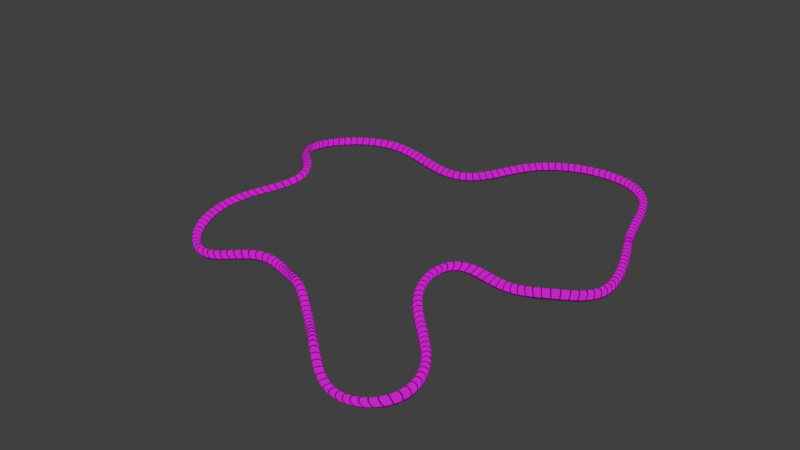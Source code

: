 # Source: easy-course.blend  (saved by Blender 4.3.34; exported with 4.5.12 LTS)
import bpy
from mathutils import Matrix  # noqa: F401  (used for matrix-valued properties, if any)

bpy.ops.wm.read_factory_settings(use_empty=True)
scene = bpy.context.scene
scene.name = 'Scene'

# ---- collections
col_collection = bpy.data.collections.new('Collection'); scene.collection.children.link(col_collection)

# ---- images (referenced by path relative to the original .blend; pixels are not part of the script)
import os
ASSET_DIR = os.environ.get("B2B_ASSET_DIR", "")  # directory of the original .blend (textures are referenced by path, not embedded)
HERE = os.path.dirname(os.path.abspath(__file__))  # packed textures are extracted next to this script under _unpacked/

def load_image(name, relpath, width, height, colorspace="sRGB"):
    """Load a texture the original file referenced (path relative to the .blend, or extracted next to this script)."""
    p = next((c for c in (os.path.join(HERE, relpath), os.path.join(ASSET_DIR, relpath)) if relpath and os.path.exists(c)), "")
    if p:
        img = bpy.data.images.load(p, check_existing=True)
        img.name = name
    else:  # same state as the original file: an image datablock whose file is absent (Cycles renders it pink)
        img = bpy.data.images.new(name, width, height)
        img.source = "FILE"
        img.filepath = "//" + (relpath or name)
    img.colorspace_settings.name = colorspace
    return img
img_road_png = load_image('road.png', 'road.png', 1024, 1024, 'sRGB')

# ---- materials (node trees are filled in below, after node groups)
mat_material_001 = bpy.data.materials.new('Material.001')
mat_material_001.use_transparent_shadow = False
mat_material = bpy.data.materials.new('Material')
mat_material_002 = bpy.data.materials.new('Material.002')
mat_material_002.use_transparent_shadow = False

# ---- node groups
ng_auto_smooth = bpy.data.node_groups.new('Auto Smooth', 'GeometryNodeTree')
_s = ng_auto_smooth.interface.new_socket(name='Geometry', in_out='OUTPUT', socket_type='NodeSocketGeometry')
_s = ng_auto_smooth.interface.new_socket(name='Geometry', in_out='INPUT', socket_type='NodeSocketGeometry')
_s = ng_auto_smooth.interface.new_socket(name='Angle', in_out='INPUT', socket_type='NodeSocketFloat')
_s.subtype = 'ANGLE'
_s.min_value = 0.0
_s.max_value = 3.142
ng_auto_smooth.is_modifier = True
_N = ng_auto_smooth.nodes; _L = ng_auto_smooth.links
n0 = _N.new('NodeGroupOutput'); n0.name = 'Group Output'; n0.location = (480, -100)
n1 = _N.new('NodeGroupInput'); n1.name = 'Group Input'; n1.location = (-420, -300)
n2 = _N.new('NodeGroupInput'); n2.name = 'Group Input.001'; n2.location = (-60, -100)
n3 = _N.new('GeometryNodeSetShadeSmooth'); n3.name = 'Set Shade Smooth'; n3.location = (120, -100)
n3.domain = 'EDGE'
n4 = _N.new('GeometryNodeSetShadeSmooth'); n4.name = 'Set Shade Smooth.001'; n4.location = (300, -100)
n5 = _N.new('GeometryNodeInputMeshEdgeAngle'); n5.name = 'Edge Angle'; n5.location = (-420, -220)
n6 = _N.new('GeometryNodeInputEdgeSmooth'); n6.name = 'Is Edge Smooth'; n6.location = (-60, -160)
n7 = _N.new('GeometryNodeInputShadeSmooth'); n7.name = 'Is Face Smooth'; n7.location = (-240, -340)
n8 = _N.new('FunctionNodeBooleanMath'); n8.name = 'Boolean Math'; n8.location = (-60, -220)
n9 = _N.new('FunctionNodeCompare'); n9.name = 'Compare'; n9.location = (-240, -180)
n9.operation = 'LESS_EQUAL'
_L.new(n5.outputs[0], n9.inputs[0])
_L.new(n4.outputs[0], n0.inputs[0])
_L.new(n1.outputs[1], n9.inputs[1])
_L.new(n9.outputs[0], n8.inputs[0])
_L.new(n7.outputs[0], n8.inputs[1])
_L.new(n2.outputs[0], n3.inputs[0])
_L.new(n6.outputs[0], n3.inputs[1])
_L.new(n3.outputs[0], n4.inputs[0])
_L.new(n8.outputs[0], n3.inputs[2])
n0.is_active_output = True

# ---- material node trees
mat_material_001.use_nodes = True; mat_material_001.node_tree.nodes.clear()
_N = mat_material_001.node_tree.nodes; _L = mat_material_001.node_tree.links
n0 = _N.new('ShaderNodeBsdfPrincipled'); n0.name = 'Principled BSDF'; n0.location = (10, 300)
n0.inputs[1].default_value = 1.0
n1 = _N.new('ShaderNodeOutputMaterial'); n1.name = 'Material Output'; n1.location = (300, 300)
n2 = _N.new('ShaderNodeTexImage'); n2.name = 'Image Texture'; n2.location = (-280, 280)
n2.image = img_road_png
_L.new(n0.outputs[0], n1.inputs[0])
_L.new(n2.outputs[0], n0.inputs[0])
n1.is_active_output = True
mat_material.use_nodes = True; mat_material.node_tree.nodes.clear()
_N = mat_material.node_tree.nodes; _L = mat_material.node_tree.links
n0 = _N.new('ShaderNodeOutputMaterial'); n0.name = 'Material Output'; n0.location = (300, 300)
n1 = _N.new('ShaderNodeEmission'); n1.name = 'Emission'; n1.location = (10, 300)
n1.inputs[0].default_value = (1.0, 0.0, 1.0, 1.0)
_L.new(n1.outputs[0], n0.inputs[0])
n0.is_active_output = True
mat_material_002.use_nodes = True; mat_material_002.node_tree.nodes.clear()
_N = mat_material_002.node_tree.nodes; _L = mat_material_002.node_tree.links
n0 = _N.new('ShaderNodeBsdfPrincipled'); n0.name = 'Principled BSDF'; n0.location = (10, 300)
n0.inputs[0].default_value = (0.8, 0.8, 0.8, 0.2556)
n0.inputs[4].default_value = 0.5
n1 = _N.new('ShaderNodeOutputMaterial'); n1.name = 'Material Output'; n1.location = (300, 300)
_L.new(n0.outputs[0], n1.inputs[0])
n1.is_active_output = True

# ---- world
world_world = bpy.data.worlds.new('World'); scene.world = world_world
world_world.use_nodes = True; world_world.node_tree.nodes.clear()
_N = world_world.node_tree.nodes; _L = world_world.node_tree.links
n0 = _N.new('ShaderNodeOutputWorld'); n0.name = 'World Output'; n0.location = (300, 300)
n1 = _N.new('ShaderNodeBackground'); n1.name = 'Background'; n1.location = (10, 300)
n1.inputs[0].default_value = (0.05088, 0.05088, 0.05088, 1.0)
_L.new(n1.outputs[0], n0.inputs[0])
n0.is_active_output = True
world_world.color = (0.05088, 0.05088, 0.05088)
world_world.use_sun_shadow = False
world_world.sun_shadow_jitter_overblur = 0.0

# ---- meshes
me_plane = bpy.data.meshes.new('Plane')
me_plane.from_pydata([(0.0, -19.18, -8.476), (0.0, -17.16, -8.474), (0.0, -19.16, -6.474), (0.0, -23.05, -12.45), (0.0, -17.16, -12.47), (0.0, -23.16, -6.474), (0.0, -21.16, -6.474), (-19.95, -19.18, -8.476), (-3.951, -19.18, -8.476), (-7.951, -19.18, -8.476), (-11.95, -19.18, -8.476), (-17.95, -19.18, -8.476), (-19.95, -17.16, -8.474), (-19.95, -13.16, -8.474), (-19.95, -9.158, -8.474), (-19.95, -5.158, -8.474), (-19.95, 0.0, -8.474), (-3.951, -17.16, -8.474), (-3.951, -13.16, -8.474), (-3.951, -9.158, -8.474), (-3.951, -5.158, -8.474), (-3.951, 0.0, -8.474), (-7.951, -17.16, -8.474), (-11.95, -17.16, -8.474), (-17.95, -17.16, -8.474), (-17.95, -13.16, -8.474), (-17.95, -9.158, -8.474), (-17.95, -5.158, -8.474), (-17.95, 0.0, -8.474), (-19.95, -19.16, -6.474), (-19.95, 0.0, 27.53), (-19.95, -4.669, 27.18), (-19.95, -11.16, 24.49), (-19.95, -16.12, 19.53), (-19.95, -18.81, 13.04), (-17.95, -19.16, -6.474), (-17.95, 0.0, 27.53), (-17.95, -4.669, 27.18), (-17.95, -11.16, 24.49), (-17.95, -16.12, 19.53), (-17.95, -18.81, 13.04), (-11.95, -19.16, -6.474), (-7.951, -19.16, -6.474), (-3.951, -19.16, -6.474), (-19.95, -23.05, -12.45), (-3.951, -23.05, -12.45), (-7.951, -23.05, -12.45), (-11.95, -23.05, -12.45), (-17.95, -23.05, -12.45), (-19.95, -17.16, -12.47), (-19.95, -13.16, -12.47), (-19.95, -9.158, -12.47), (-19.95, -5.158, -12.47), (-19.95, 0.0, -12.47), (-3.951, -17.16, -12.47), (-7.951, -17.16, -12.47), (-11.95, -17.16, -12.47), (-17.95, -17.16, -12.47), (-17.95, -13.16, -12.47), (-17.95, -9.158, -12.47), (-17.95, -5.158, -12.47), (-17.95, 0.0, -12.47), (-19.95, -23.16, -6.474), (-19.95, 0.0, 31.53), (-19.95, -5.45, 31.1), (-19.95, -13.38, 27.82), (-19.95, -19.45, 21.75), (-19.95, -22.73, 13.82), (-17.95, -23.16, -6.474), (-17.95, 0.0, 31.53), (-17.95, -5.45, 31.1), (-17.95, -13.38, 27.82), (-17.95, -19.45, 21.75), (-17.95, -22.73, 13.82), (-11.95, -23.16, -6.474), (-7.951, -23.16, -6.474), (-3.951, -23.16, -6.474), (-17.95, -21.16, -6.474), (-17.95, 0.0, 29.53), (-17.95, -5.059, 29.14), (-17.95, -12.27, 26.16), (-17.95, -17.79, 20.64), (-17.95, -20.77, 13.43), (-11.95, -21.16, -6.474), (-7.951, -21.16, -6.474), (-3.951, -21.16, -6.474), (-7.951, -13.16, -8.474), (-7.951, -9.158, -8.474), (-7.951, -5.158, -8.474), (-11.95, -13.16, -8.474), (-11.95, -9.158, -8.474), (-11.95, -5.158, -8.474), (-7.951, 0.0, -8.474), (-11.95, 0.0, -8.474), (0.0, -17.16, -10.47), (-3.951, -17.16, -10.47), (0.0, -13.16, -8.474), (0.0, -9.158, -8.474), (0.0, -5.158, -8.474), (0.0, 0.0, -8.474), (19.95, -19.18, -8.476), (3.951, -19.18, -8.476), (7.951, -19.18, -8.476), (11.95, -19.18, -8.476), (17.95, -19.18, -8.476), (19.95, -17.16, -8.474), (19.95, -13.16, -8.474), (19.95, -9.158, -8.474), (19.95, -5.158, -8.474), (19.95, 0.0, -8.474), (3.951, -17.16, -8.474), (3.951, -13.16, -8.474), (3.951, -9.158, -8.474), (3.951, -5.158, -8.474), (3.951, 0.0, -8.474), (7.951, -17.16, -8.474), (11.95, -17.16, -8.474), (17.95, -17.16, -8.474), (17.95, -13.16, -8.474), (17.95, -9.158, -8.474), (17.95, -5.158, -8.474), (17.95, 0.0, -8.474), (19.95, -19.16, -6.474), (19.95, 0.0, 27.53), (19.95, -4.669, 27.18), (19.95, -11.16, 24.49), (19.95, -16.12, 19.53), (19.95, -18.81, 13.04), (17.95, -19.16, -6.474), (17.95, 0.0, 27.53), (17.95, -4.669, 27.18), (17.95, -11.16, 24.49), (17.95, -16.12, 19.53), (17.95, -18.81, 13.04), (11.95, -19.16, -6.474), (7.951, -19.16, -6.474), (3.951, -19.16, -6.474), (19.95, -23.05, -12.45), (3.951, -23.05, -12.45), (7.951, -23.05, -12.45), (11.95, -23.05, -12.45), (17.95, -23.05, -12.45), (19.95, -17.16, -12.47), (19.95, -13.16, -12.47), (19.95, -9.158, -12.47), (19.95, -5.158, -12.47), (19.95, 0.0, -12.47), (3.951, -17.16, -12.47), (7.951, -17.16, -12.47), (11.95, -17.16, -12.47), (17.95, -17.16, -12.47), (17.95, -13.16, -12.47), (17.95, -9.158, -12.47), (17.95, -5.158, -12.47), (17.95, 0.0, -12.47), (19.95, -23.16, -6.474), (19.95, 0.0, 31.53), (19.95, -5.45, 31.1), (19.95, -13.38, 27.82), (19.95, -19.45, 21.75), (19.95, -22.73, 13.82), (17.95, -23.16, -6.474), (17.95, 0.0, 31.53), (17.95, -5.45, 31.1), (17.95, -13.38, 27.82), (17.95, -19.45, 21.75), (17.95, -22.73, 13.82), (11.95, -23.16, -6.474), (7.951, -23.16, -6.474), (3.951, -23.16, -6.474), (17.95, -21.16, -6.474), (17.95, 0.0, 29.53), (17.95, -5.059, 29.14), (17.95, -12.27, 26.16), (17.95, -17.79, 20.64), (17.95, -20.77, 13.43), (11.95, -21.16, -6.474), (7.951, -21.16, -6.474), (3.951, -21.16, -6.474), (7.951, -13.16, -8.474), (7.951, -9.158, -8.474), (7.951, -5.158, -8.474), (11.95, -13.16, -8.474), (11.95, -9.158, -8.474), (11.95, -5.158, -8.474), (7.951, 0.0, -8.474), (11.95, 0.0, -8.474), (3.951, -17.16, -10.47), (0.0, 19.18, -8.476), (0.0, 17.16, -8.474), (0.0, 19.16, -6.474), (0.0, 23.05, -12.45), (0.0, 17.16, -12.47), (0.0, 23.16, -6.474), (0.0, 21.16, -6.474), (-19.95, 19.18, -8.476), (-3.951, 19.18, -8.476), (-7.951, 19.18, -8.476), (-11.95, 19.18, -8.476), (-17.95, 19.18, -8.476), (-19.95, 17.16, -8.474), (-19.95, 13.16, -8.474), (-19.95, 9.158, -8.474), (-19.95, 5.158, -8.474), (-3.951, 17.16, -8.474), (-3.951, 13.16, -8.474), (-3.951, 9.158, -8.474), (-3.951, 5.158, -8.474), (-7.951, 17.16, -8.474), (-11.95, 17.16, -8.474), (-17.95, 17.16, -8.474), (-17.95, 13.16, -8.474), (-17.95, 9.158, -8.474), (-17.95, 5.158, -8.474), (-19.95, 19.16, -6.474), (-19.95, 4.669, 27.18), (-19.95, 11.16, 24.49), (-19.95, 16.12, 19.53), (-19.95, 18.81, 13.04), (-17.95, 19.16, -6.474), (-17.95, 4.669, 27.18), (-17.95, 11.16, 24.49), (-17.95, 16.12, 19.53), (-17.95, 18.81, 13.04), (-11.95, 19.16, -6.474), (-7.951, 19.16, -6.474), (-3.951, 19.16, -6.474), (-19.95, 23.05, -12.45), (-3.951, 23.05, -12.45), (-7.951, 23.05, -12.45), (-11.95, 23.05, -12.45), (-17.95, 23.05, -12.45), (-19.95, 17.16, -12.47), (-19.95, 13.16, -12.47), (-19.95, 9.158, -12.47), (-19.95, 5.158, -12.47), (-3.951, 17.16, -12.47), (-7.951, 17.16, -12.47), (-11.95, 17.16, -12.47), (-17.95, 17.16, -12.47), (-17.95, 13.16, -12.47), (-17.95, 9.158, -12.47), (-17.95, 5.158, -12.47), (-19.95, 23.16, -6.474), (-19.95, 5.45, 31.1), (-19.95, 13.38, 27.82), (-19.95, 19.45, 21.75), (-19.95, 22.73, 13.82), (-17.95, 23.16, -6.474), (-17.95, 5.45, 31.1), (-17.95, 13.38, 27.82), (-17.95, 19.45, 21.75), (-17.95, 22.73, 13.82), (-11.95, 23.16, -6.474), (-7.951, 23.16, -6.474), (-3.951, 23.16, -6.474), (-17.95, 21.16, -6.474), (-17.95, 5.059, 29.14), (-17.95, 12.27, 26.16), (-17.95, 17.79, 20.64), (-17.95, 20.77, 13.43), (-11.95, 21.16, -6.474), (-7.951, 21.16, -6.474), (-3.951, 21.16, -6.474), (-7.951, 13.16, -8.474), (-7.951, 9.158, -8.474), (-7.951, 5.158, -8.474), (-11.95, 13.16, -8.474), (-11.95, 9.158, -8.474), (-11.95, 5.158, -8.474), (0.0, 17.16, -10.47), (-3.951, 17.16, -10.47), (0.0, 13.16, -8.474), (0.0, 9.158, -8.474), (0.0, 5.158, -8.474), (19.95, 19.18, -8.476), (3.951, 19.18, -8.476), (7.951, 19.18, -8.476), (11.95, 19.18, -8.476), (17.95, 19.18, -8.476), (19.95, 17.16, -8.474), (19.95, 13.16, -8.474), (19.95, 9.158, -8.474), (19.95, 5.158, -8.474), (3.951, 17.16, -8.474), (3.951, 13.16, -8.474), (3.951, 9.158, -8.474), (3.951, 5.158, -8.474), (7.951, 17.16, -8.474), (11.95, 17.16, -8.474), (17.95, 17.16, -8.474), (17.95, 13.16, -8.474), (17.95, 9.158, -8.474), (17.95, 5.158, -8.474), (19.95, 19.16, -6.474), (19.95, 4.669, 27.18), (19.95, 11.16, 24.49), (19.95, 16.12, 19.53), (19.95, 18.81, 13.04), (17.95, 19.16, -6.474), (17.95, 4.669, 27.18), (17.95, 11.16, 24.49), (17.95, 16.12, 19.53), (17.95, 18.81, 13.04), (11.95, 19.16, -6.474), (7.951, 19.16, -6.474), (3.951, 19.16, -6.474), (19.95, 23.05, -12.45), (3.951, 23.05, -12.45), (7.951, 23.05, -12.45), (11.95, 23.05, -12.45), (17.95, 23.05, -12.45), (19.95, 17.16, -12.47), (19.95, 13.16, -12.47), (19.95, 9.158, -12.47), (19.95, 5.158, -12.47), (3.951, 17.16, -12.47), (7.951, 17.16, -12.47), (11.95, 17.16, -12.47), (17.95, 17.16, -12.47), (17.95, 13.16, -12.47), (17.95, 9.158, -12.47), (17.95, 5.158, -12.47), (19.95, 23.16, -6.474), (19.95, 5.45, 31.1), (19.95, 13.38, 27.82), (19.95, 19.45, 21.75), (19.95, 22.73, 13.82), (17.95, 23.16, -6.474), (17.95, 5.45, 31.1), (17.95, 13.38, 27.82), (17.95, 19.45, 21.75), (17.95, 22.73, 13.82), (11.95, 23.16, -6.474), (7.951, 23.16, -6.474), (3.951, 23.16, -6.474), (17.95, 21.16, -6.474), (17.95, 5.059, 29.14), (17.95, 12.27, 26.16), (17.95, 17.79, 20.64), (17.95, 20.77, 13.43), (11.95, 21.16, -6.474), (7.951, 21.16, -6.474), (3.951, 21.16, -6.474), (7.951, 13.16, -8.474), (7.951, 9.158, -8.474), (7.951, 5.158, -8.474), (11.95, 13.16, -8.474), (11.95, 9.158, -8.474), (11.95, 5.158, -8.474), (3.951, 17.16, -10.47)], [], [(17, 1, 94, 95), (24, 12, 7, 11), (1, 17, 8, 0), (17, 22, 9, 8), (22, 23, 10, 9), (23, 24, 11, 10), (28, 16, 15, 27), (27, 15, 14, 26), (26, 14, 13, 25), (25, 13, 12, 24), (29, 34, 40, 35), (31, 30, 36, 37), (32, 31, 37, 38), (33, 32, 38, 39), (7, 29, 35, 11), (34, 33, 39, 40), (11, 35, 41, 10), (10, 41, 42, 9), (9, 42, 43, 8), (8, 43, 2, 0), (57, 48, 44, 49), (4, 3, 45, 54), (54, 45, 46, 55), (55, 46, 47, 56), (56, 47, 48, 57), (61, 60, 52, 53), (60, 59, 51, 52), (59, 58, 50, 51), (58, 57, 49, 50), (62, 68, 73, 67), (64, 70, 69, 63), (65, 71, 70, 64), (66, 72, 71, 65), (44, 48, 68, 62), (67, 73, 72, 66), (48, 47, 74, 68), (47, 46, 75, 74), (46, 45, 76, 75), (45, 3, 5, 76), (17, 4, 54), (22, 17, 54, 55), (23, 22, 55, 56), (12, 49, 44, 7), (13, 50, 49, 12), (14, 51, 50, 13), (15, 52, 51, 14), (16, 53, 52, 15), (31, 64, 63, 30), (32, 65, 64, 31), (33, 66, 65, 32), (34, 67, 66, 33), (29, 62, 67, 34), (78, 69, 70, 79), (79, 70, 71, 80), (80, 71, 72, 81), (81, 72, 73, 82), (82, 73, 68, 77), (77, 68, 74, 83), (83, 74, 75, 84), (84, 75, 76, 85), (85, 76, 5, 6), (7, 44, 62, 29), (43, 6, 2), (43, 85, 6), (42, 84, 85, 43), (41, 83, 84, 42), (35, 77, 83, 41), (40, 82, 77, 35), (39, 81, 82, 40), (38, 80, 81, 39), (37, 79, 80, 38), (36, 78, 79, 37), (24, 23, 56, 57), (25, 24, 57, 58), (26, 25, 58, 59), (27, 26, 59, 60), (28, 27, 60, 61), (1, 4, 17), (87, 86, 18, 19), (86, 87, 90, 89), (87, 88, 91, 90), (88, 87, 19, 20), (92, 88, 20, 21), (26, 90, 91, 27), (25, 89, 90, 26), (24, 23, 89, 25), (22, 86, 89, 23), (27, 91, 93, 28), (88, 92, 93, 91), (86, 22, 17, 18), (96, 18, 17, 1), (97, 19, 18, 96), (99, 21, 20, 98), (98, 20, 19, 97), (110, 187, 94, 1), (117, 104, 100, 105), (1, 0, 101, 110), (110, 101, 102, 115), (115, 102, 103, 116), (116, 103, 104, 117), (121, 120, 108, 109), (120, 119, 107, 108), (119, 118, 106, 107), (118, 117, 105, 106), (122, 128, 133, 127), (124, 130, 129, 123), (125, 131, 130, 124), (126, 132, 131, 125), (100, 104, 128, 122), (127, 133, 132, 126), (104, 103, 134, 128), (103, 102, 135, 134), (102, 101, 136, 135), (101, 0, 2, 136), (150, 142, 137, 141), (4, 147, 138, 3), (147, 148, 139, 138), (148, 149, 140, 139), (149, 150, 141, 140), (154, 146, 145, 153), (153, 145, 144, 152), (152, 144, 143, 151), (151, 143, 142, 150), (155, 160, 166, 161), (157, 156, 162, 163), (158, 157, 163, 164), (159, 158, 164, 165), (137, 155, 161, 141), (160, 159, 165, 166), (141, 161, 167, 140), (140, 167, 168, 139), (139, 168, 169, 138), (138, 169, 5, 3), (110, 147, 4), (115, 148, 147, 110), (116, 149, 148, 115), (105, 100, 137, 142), (106, 105, 142, 143), (107, 106, 143, 144), (108, 107, 144, 145), (109, 108, 145, 146), (124, 123, 156, 157), (125, 124, 157, 158), (126, 125, 158, 159), (127, 126, 159, 160), (122, 127, 160, 155), (171, 172, 163, 162), (172, 173, 164, 163), (173, 174, 165, 164), (174, 175, 166, 165), (175, 170, 161, 166), (170, 176, 167, 161), (176, 177, 168, 167), (177, 178, 169, 168), (178, 6, 5, 169), (100, 122, 155, 137), (136, 2, 6), (136, 6, 178), (135, 136, 178, 177), (134, 135, 177, 176), (128, 134, 176, 170), (133, 128, 170, 175), (132, 133, 175, 174), (131, 132, 174, 173), (130, 131, 173, 172), (129, 130, 172, 171), (117, 150, 149, 116), (118, 151, 150, 117), (119, 152, 151, 118), (120, 153, 152, 119), (121, 154, 153, 120), (1, 110, 4), (180, 112, 111, 179), (179, 182, 183, 180), (180, 183, 184, 181), (181, 113, 112, 180), (185, 114, 113, 181), (119, 120, 184, 183), (118, 119, 183, 182), (117, 118, 182, 116), (115, 116, 182, 179), (120, 121, 186, 184), (181, 184, 186, 185), (179, 111, 110, 115), (96, 1, 110, 111), (97, 96, 111, 112), (99, 98, 113, 114), (98, 97, 112, 113), (204, 271, 270, 189), (210, 199, 195, 200), (189, 188, 196, 204), (204, 196, 197, 208), (208, 197, 198, 209), (209, 198, 199, 210), (28, 213, 203, 16), (213, 212, 202, 203), (212, 211, 201, 202), (211, 210, 200, 201), (214, 219, 223, 218), (215, 220, 36, 30), (216, 221, 220, 215), (217, 222, 221, 216), (195, 199, 219, 214), (218, 223, 222, 217), (199, 198, 224, 219), (198, 197, 225, 224), (197, 196, 226, 225), (196, 188, 190, 226), (239, 232, 227, 231), (192, 236, 228, 191), (236, 237, 229, 228), (237, 238, 230, 229), (238, 239, 231, 230), (61, 53, 235, 242), (242, 235, 234, 241), (241, 234, 233, 240), (240, 233, 232, 239), (243, 247, 252, 248), (244, 63, 69, 249), (245, 244, 249, 250), (246, 245, 250, 251), (227, 243, 248, 231), (247, 246, 251, 252), (231, 248, 253, 230), (230, 253, 254, 229), (229, 254, 255, 228), (228, 255, 193, 191), (204, 236, 192), (208, 237, 236, 204), (209, 238, 237, 208), (200, 195, 227, 232), (201, 200, 232, 233), (202, 201, 233, 234), (203, 202, 234, 235), (16, 203, 235, 53), (215, 30, 63, 244), (216, 215, 244, 245), (217, 216, 245, 246), (218, 217, 246, 247), (214, 218, 247, 243), (78, 257, 249, 69), (257, 258, 250, 249), (258, 259, 251, 250), (259, 260, 252, 251), (260, 256, 248, 252), (256, 261, 253, 248), (261, 262, 254, 253), (262, 263, 255, 254), (263, 194, 193, 255), (195, 214, 243, 227), (226, 190, 194), (226, 194, 263), (225, 226, 263, 262), (224, 225, 262, 261), (219, 224, 261, 256), (223, 219, 256, 260), (222, 223, 260, 259), (221, 222, 259, 258), (220, 221, 258, 257), (36, 220, 257, 78), (210, 239, 238, 209), (211, 240, 239, 210), (212, 241, 240, 211), (213, 242, 241, 212), (28, 61, 242, 213), (189, 204, 192), (265, 206, 205, 264), (264, 267, 268, 265), (265, 268, 269, 266), (266, 207, 206, 265), (92, 21, 207, 266), (212, 213, 269, 268), (211, 212, 268, 267), (210, 211, 267, 209), (208, 209, 267, 264), (213, 28, 93, 269), (266, 269, 93, 92), (264, 205, 204, 208), (272, 189, 204, 205), (273, 272, 205, 206), (99, 274, 207, 21), (274, 273, 206, 207), (284, 189, 270, 350), (290, 280, 275, 279), (189, 284, 276, 188), (284, 288, 277, 276), (288, 289, 278, 277), (289, 290, 279, 278), (121, 109, 283, 293), (293, 283, 282, 292), (292, 282, 281, 291), (291, 281, 280, 290), (294, 298, 303, 299), (295, 123, 129, 300), (296, 295, 300, 301), (297, 296, 301, 302), (275, 294, 299, 279), (298, 297, 302, 303), (279, 299, 304, 278), (278, 304, 305, 277), (277, 305, 306, 276), (276, 306, 190, 188), (319, 311, 307, 312), (192, 191, 308, 316), (316, 308, 309, 317), (317, 309, 310, 318), (318, 310, 311, 319), (154, 322, 315, 146), (322, 321, 314, 315), (321, 320, 313, 314), (320, 319, 312, 313), (323, 328, 332, 327), (324, 329, 162, 156), (325, 330, 329, 324), (326, 331, 330, 325), (307, 311, 328, 323), (327, 332, 331, 326), (311, 310, 333, 328), (310, 309, 334, 333), (309, 308, 335, 334), (308, 191, 193, 335), (284, 192, 316), (288, 284, 316, 317), (289, 288, 317, 318), (280, 312, 307, 275), (281, 313, 312, 280), (282, 314, 313, 281), (283, 315, 314, 282), (109, 146, 315, 283), (295, 324, 156, 123), (296, 325, 324, 295), (297, 326, 325, 296), (298, 327, 326, 297), (294, 323, 327, 298), (171, 162, 329, 337), (337, 329, 330, 338), (338, 330, 331, 339), (339, 331, 332, 340), (340, 332, 328, 336), (336, 328, 333, 341), (341, 333, 334, 342), (342, 334, 335, 343), (343, 335, 193, 194), (275, 307, 323, 294), (306, 194, 190), (306, 343, 194), (305, 342, 343, 306), (304, 341, 342, 305), (299, 336, 341, 304), (303, 340, 336, 299), (302, 339, 340, 303), (301, 338, 339, 302), (300, 337, 338, 301), (129, 171, 337, 300), (290, 289, 318, 319), (291, 290, 319, 320), (292, 291, 320, 321), (293, 292, 321, 322), (121, 293, 322, 154), (189, 192, 284), (345, 344, 285, 286), (344, 345, 348, 347), (345, 346, 349, 348), (346, 345, 286, 287), (185, 346, 287, 114), (292, 348, 349, 293), (291, 347, 348, 292), (290, 289, 347, 291), (288, 344, 347, 289), (293, 349, 186, 121), (346, 185, 186, 349), (344, 288, 284, 285), (272, 285, 284, 189), (273, 286, 285, 272), (99, 114, 287, 274), (274, 287, 286, 273)])
me_plane.polygons.foreach_set('use_smooth', [1, 1, 1, 1, 1, 1, 1, 1, 1, 1, 1, 1, 1, 1, 1, 1, 1, 1, 1, 1, 1, 1, 1, 1, 1, 1, 1, 1, 1, 1, 1, 1, 1, 1, 1, 1, 1, 1, 1, 1, 1, 1, 1, 1, 1, 1, 1, 1, 1, 1, 1, 1, 1, 1, 1, 1, 1, 1, 1, 1, 1, 1, 1, 1, 1, 1, 1, 1, 1, 1, 1, 1, 1, 1, 1, 1, 1, 1, 0, 0, 0, 0, 0, 0, 0, 0, 0, 0, 0, 1, 1, 0, 0, 0, 1, 1, 1, 1, 1, 1, 1, 1, 1, 1, 1, 1, 1, 1, 1, 1, 1, 1, 1, 1, 1, 1, 1, 1, 1, 1, 1, 1, 1, 1, 1, 1, 1, 1, 1, 1, 1, 1, 1, 1, 1, 1, 1, 1, 1, 1, 1, 1, 1, 1, 1, 1, 1, 1, 1, 1, 1, 1, 1, 1, 1, 1, 1, 1, 1, 1, 1, 1, 1, 1, 1, 1, 1, 1, 1, 1, 1, 1, 0, 0, 0, 0, 0, 0, 0, 0, 0, 0, 0, 1, 1, 0, 0, 0, 1, 1, 1, 1, 1, 1, 1, 1, 1, 1, 1, 1, 1, 1, 1, 1, 1, 1, 1, 1, 1, 1, 1, 1, 1, 1, 1, 1, 1, 1, 1, 1, 1, 1, 1, 1, 1, 1, 1, 1, 1, 1, 1, 1, 1, 1, 1, 1, 1, 1, 1, 1, 1, 1, 1, 1, 1, 1, 1, 1, 1, 1, 1, 1, 1, 1, 1, 1, 1, 1, 1, 1, 1, 1, 1, 1, 1, 1, 0, 0, 0, 0, 0, 0, 0, 0, 0, 0, 0, 1, 1, 0, 0, 0, 1, 1, 1, 1, 1, 1, 1, 1, 1, 1, 1, 1, 1, 1, 1, 1, 1, 1, 1, 1, 1, 1, 1, 1, 1, 1, 1, 1, 1, 1, 1, 1, 1, 1, 1, 1, 1, 1, 1, 1, 1, 1, 1, 1, 1, 1, 1, 1, 1, 1, 1, 1, 1, 1, 1, 1, 1, 1, 1, 1, 1, 1, 1, 1, 1, 1, 1, 1, 1, 1, 1, 1, 1, 1, 1, 1, 1, 1, 0, 0, 0, 0, 0, 0, 0, 0, 0, 0, 0, 1, 1, 0, 0, 0])
_uv = me_plane.uv_layers.new(name='UVMap')
_uv.uv.foreach_set('vector', [0.04065, 0.9549, 0.04179, 0.9549, 0.04179, 0.9549, 0.04065, 0.9549, 0.05012, 0.0528, 0.0, 0.0528, 0.0, 0.0, 0.05012, 1.121e-07, 0.5, 0.0528, 0.401, 0.0528, 0.401, 1.121e-07, 0.5, 1.121e-07, 0.401, 0.0528, 0.3007, 0.0528, 0.3007, 1.121e-07, 0.401, 1.121e-07, 0.3007, 0.0528, 0.2005, 0.0528, 0.2005, 1.121e-07, 0.3007, 1.121e-07, 0.2005, 0.0528, 0.05012, 0.0528, 0.05012, 1.121e-07, 0.2005, 1.121e-07, 0.05012, 0.5, 0.0, 0.5, 0.0, 0.3656, 0.05012, 0.3656, 0.05012, 0.3656, 0.0, 0.3656, 0.0, 0.2613, 0.05012, 0.2613, 0.05012, 0.2613, 0.0, 0.2613, 0.0, 0.1571, 0.05012, 0.1571, 0.05012, 0.1571, 0.0, 0.1571, 0.0, 0.0528, 0.05012, 0.0528, 0.03603, 0.9543, 0.03603, 0.9544, 0.03661, 0.9544, 0.03661, 0.9543, 0.03603, 0.9585, 0.03603, 0.9599, 0.03661, 0.9599, 0.03661, 0.9585, 0.03603, 0.9567, 0.03603, 0.9585, 0.03661, 0.9585, 0.03661, 0.9567, 0.03603, 0.9552, 0.03603, 0.9567, 0.03661, 0.9567, 0.03661, 0.9552, 0.03603, 0.9543, 0.03603, 0.9543, 0.03661, 0.9543, 0.03661, 0.9543, 0.03603, 0.9544, 0.03603, 0.9552, 0.03661, 0.9552, 0.03661, 0.9544, 0.03661, 0.9543, 0.03661, 0.9543, 0.03834, 0.9543, 0.03834, 0.9543, 0.03834, 0.9543, 0.03834, 0.9543, 0.0395, 0.9543, 0.0395, 0.9543, 0.0395, 0.9543, 0.0395, 0.9543, 0.04065, 0.9543, 0.04065, 0.9543, 0.04065, 0.9543, 0.04065, 0.9543, 0.04179, 0.9543, 0.04179, 0.9543, 0.03661, 0.9549, 0.03661, 0.9532, 0.03603, 0.9532, 0.03603, 0.9549, 0.04179, 0.9549, 0.04179, 0.9532, 0.04065, 0.9532, 0.04065, 0.9549, 0.04065, 0.9549, 0.04065, 0.9532, 0.0395, 0.9532, 0.0395, 0.9549, 0.0395, 0.9549, 0.0395, 0.9532, 0.03834, 0.9532, 0.03834, 0.9549, 0.03834, 0.9549, 0.03834, 0.9532, 0.03661, 0.9532, 0.03661, 0.9549, 0.03661, 0.9599, 0.03661, 0.9584, 0.03603, 0.9584, 0.03603, 0.9599, 0.03661, 0.9584, 0.03661, 0.9572, 0.03603, 0.9572, 0.03603, 0.9584, 0.03661, 0.9572, 0.03661, 0.9561, 0.03603, 0.9561, 0.03603, 0.9572, 0.03661, 0.9561, 0.03661, 0.9549, 0.03603, 0.9549, 0.03603, 0.9561, 0.03603, 0.9532, 0.03661, 0.9532, 0.03661, 0.9533, 0.03603, 0.9533, 0.03603, 0.9583, 0.03661, 0.9583, 0.03661, 0.9599, 0.03603, 0.9599, 0.03603, 0.956, 0.03661, 0.956, 0.03661, 0.9583, 0.03603, 0.9583, 0.03603, 0.9543, 0.03661, 0.9543, 0.03661, 0.956, 0.03603, 0.956, 0.03603, 0.9532, 0.03661, 0.9532, 0.03661, 0.9532, 0.03603, 0.9532, 0.03603, 0.9533, 0.03661, 0.9533, 0.03661, 0.9543, 0.03603, 0.9543, 0.03661, 0.9532, 0.03834, 0.9532, 0.03834, 0.9532, 0.03661, 0.9532, 0.03834, 0.9532, 0.0395, 0.9532, 0.0395, 0.9532, 0.03834, 0.9532, 0.0395, 0.9532, 0.04065, 0.9532, 0.04065, 0.9532, 0.0395, 0.9532, 0.04065, 0.9532, 0.04179, 0.9532, 0.04179, 0.9532, 0.04065, 0.9532, 0.04065, 0.9549, 0.04179, 0.9549, 0.04065, 0.9549, 0.0395, 0.9549, 0.04065, 0.9549, 0.04065, 0.9549, 0.0395, 0.9549, 0.03834, 0.9549, 0.0395, 0.9549, 0.0395, 0.9549, 0.03834, 0.9549, 0.03603, 0.9549, 0.03603, 0.9549, 0.03603, 0.9532, 0.03603, 0.9543, 0.03603, 0.9561, 0.03603, 0.9561, 0.03603, 0.9549, 0.03603, 0.9549, 0.03603, 0.9572, 0.03603, 0.9572, 0.03603, 0.9561, 0.03603, 0.9561, 0.03603, 0.9584, 0.03603, 0.9584, 0.03603, 0.9572, 0.03603, 0.9572, 0.03603, 0.9599, 0.03603, 0.9599, 0.03603, 0.9584, 0.03603, 0.9584, 0.03603, 0.9585, 0.03603, 0.9583, 0.03603, 0.9599, 0.03603, 0.9599, 0.03603, 0.9567, 0.03603, 0.956, 0.03603, 0.9583, 0.03603, 0.9585, 0.03603, 0.9552, 0.03603, 0.9543, 0.03603, 0.956, 0.03603, 0.9567, 0.03603, 0.9544, 0.03603, 0.9533, 0.03603, 0.9543, 0.03603, 0.9552, 0.03603, 0.9543, 0.03603, 0.9532, 0.03603, 0.9533, 0.03603, 0.9544, 0.03661, 0.9599, 0.03661, 0.9599, 0.03661, 0.9583, 0.03661, 0.9584, 0.03661, 0.9584, 0.03661, 0.9583, 0.03661, 0.956, 0.03661, 0.9563, 0.03661, 0.9563, 0.03661, 0.956, 0.03661, 0.9543, 0.03661, 0.9547, 0.03661, 0.9547, 0.03661, 0.9543, 0.03661, 0.9533, 0.03661, 0.9539, 0.03661, 0.9539, 0.03661, 0.9533, 0.03661, 0.9532, 0.03661, 0.9538, 0.03661, 0.9538, 0.03661, 0.9532, 0.03834, 0.9532, 0.03834, 0.9538, 0.03834, 0.9538, 0.03834, 0.9532, 0.0395, 0.9532, 0.0395, 0.9538, 0.0395, 0.9538, 0.0395, 0.9532, 0.04065, 0.9532, 0.04065, 0.9538, 0.04065, 0.9538, 0.04065, 0.9532, 0.04179, 0.9532, 0.04179, 0.9538, 0.03603, 0.9543, 0.03603, 0.9532, 0.03603, 0.9532, 0.03603, 0.9543, 0.04065, 0.9543, 0.04179, 0.9538, 0.04179, 0.9543, 0.04065, 0.9543, 0.04065, 0.9538, 0.04179, 0.9538, 0.0395, 0.9543, 0.0395, 0.9538, 0.04065, 0.9538, 0.04065, 0.9543, 0.03834, 0.9543, 0.03834, 0.9538, 0.0395, 0.9538, 0.0395, 0.9543, 0.03661, 0.9543, 0.03661, 0.9538, 0.03834, 0.9538, 0.03834, 0.9543, 0.03661, 0.9544, 0.03661, 0.9539, 0.03661, 0.9538, 0.03661, 0.9543, 0.03661, 0.9552, 0.03661, 0.9547, 0.03661, 0.9539, 0.03661, 0.9544, 0.03661, 0.9567, 0.03661, 0.9563, 0.03661, 0.9547, 0.03661, 0.9552, 0.03661, 0.9585, 0.03661, 0.9584, 0.03661, 0.9563, 0.03661, 0.9567, 0.03661, 0.9599, 0.03661, 0.9599, 0.03661, 0.9584, 0.03661, 0.9585, 0.03661, 0.9549, 0.03834, 0.9549, 0.03834, 0.9549, 0.03661, 0.9549, 0.03661, 0.9561, 0.03661, 0.9549, 0.03661, 0.9549, 0.03661, 0.9561, 0.03661, 0.9572, 0.03661, 0.9561, 0.03661, 0.9561, 0.03661, 0.9572, 0.03661, 0.9584, 0.03661, 0.9572, 0.03661, 0.9572, 0.03661, 0.9584, 0.03661, 0.9599, 0.03661, 0.9584, 0.03661, 0.9584, 0.03661, 0.9599, 0.04179, 0.9549, 0.04179, 0.9549, 0.04065, 0.9549, 0.3007, 0.2613, 0.3007, 0.1571, 0.401, 0.1571, 0.401, 0.2613, 0.3007, 0.1571, 0.3007, 0.2613, 0.2005, 0.2613, 0.2005, 0.1571, 0.3007, 0.2613, 0.3007, 0.3656, 0.2005, 0.3656, 0.2005, 0.2613, 0.3007, 0.3656, 0.3007, 0.2613, 0.401, 0.2613, 0.401, 0.3656, 0.3007, 0.5, 0.3007, 0.3656, 0.401, 0.3656, 0.401, 0.5, 0.05012, 0.2613, 0.2005, 0.2613, 0.2005, 0.3656, 0.05012, 0.3656, 0.05012, 0.1571, 0.2005, 0.1571, 0.2005, 0.2613, 0.05012, 0.2613, 0.05012, 0.0528, 0.2005, 0.0528, 0.2005, 0.1571, 0.05012, 0.1571, 0.3007, 0.0528, 0.3007, 0.1571, 0.2005, 0.1571, 0.2005, 0.0528, 0.05012, 0.3656, 0.2005, 0.3656, 0.2005, 0.5, 0.05012, 0.5, 0.3007, 0.3656, 0.3007, 0.5, 0.2005, 0.5, 0.2005, 0.3656, 0.3007, 0.1571, 0.3007, 0.0528, 0.401, 0.0528, 0.401, 0.1571, 0.5, 0.1571, 0.401, 0.1571, 0.401, 0.0528, 0.5, 0.0528, 0.5, 0.2613, 0.401, 0.2613, 0.401, 0.1571, 0.5, 0.1571, 0.5, 0.5, 0.401, 0.5, 0.401, 0.3656, 0.5, 0.3656, 0.5, 0.3656, 0.401, 0.3656, 0.401, 0.2613, 0.5, 0.2613, 0.04293, 0.9549, 0.04293, 0.9549, 0.04179, 0.9549, 0.04179, 0.9549, 0.9499, 0.0528, 0.9499, 1.121e-07, 1.0, 0.0, 1.0, 0.0528, 0.5, 0.0528, 0.5, 1.121e-07, 0.599, 1.121e-07, 0.599, 0.0528, 0.599, 0.0528, 0.599, 1.121e-07, 0.6993, 1.121e-07, 0.6993, 0.0528, 0.6993, 0.0528, 0.6993, 1.121e-07, 0.7995, 1.121e-07, 0.7995, 0.0528, 0.7995, 0.0528, 0.7995, 1.121e-07, 0.9499, 1.121e-07, 0.9499, 0.0528, 0.9499, 0.5, 0.9499, 0.3656, 1.0, 0.3656, 1.0, 0.5, 0.9499, 0.3656, 0.9499, 0.2613, 1.0, 0.2613, 1.0, 0.3656, 0.9499, 0.2613, 0.9499, 0.1571, 1.0, 0.1571, 1.0, 0.2613, 0.9499, 0.1571, 0.9499, 0.0528, 1.0, 0.0528, 1.0, 0.1571, 0.04756, 0.9543, 0.04698, 0.9543, 0.04698, 0.9544, 0.04756, 0.9544, 0.04756, 0.9585, 0.04698, 0.9585, 0.04698, 0.9599, 0.04756, 0.9599, 0.04756, 0.9567, 0.04698, 0.9567, 0.04698, 0.9585, 0.04756, 0.9585, 0.04756, 0.9552, 0.04698, 0.9552, 0.04698, 0.9567, 0.04756, 0.9567, 0.04756, 0.9543, 0.04698, 0.9543, 0.04698, 0.9543, 0.04756, 0.9543, 0.04756, 0.9544, 0.04698, 0.9544, 0.04698, 0.9552, 0.04756, 0.9552, 0.04698, 0.9543, 0.04525, 0.9543, 0.04525, 0.9543, 0.04698, 0.9543, 0.04525, 0.9543, 0.04409, 0.9543, 0.04409, 0.9543, 0.04525, 0.9543, 0.04409, 0.9543, 0.04293, 0.9543, 0.04293, 0.9543, 0.04409, 0.9543, 0.04293, 0.9543, 0.04179, 0.9543, 0.04179, 0.9543, 0.04293, 0.9543, 0.04698, 0.9549, 0.04756, 0.9549, 0.04756, 0.9532, 0.04698, 0.9532, 0.04179, 0.9549, 0.04293, 0.9549, 0.04293, 0.9532, 0.04179, 0.9532, 0.04293, 0.9549, 0.04409, 0.9549, 0.04409, 0.9532, 0.04293, 0.9532, 0.04409, 0.9549, 0.04525, 0.9549, 0.04525, 0.9532, 0.04409, 0.9532, 0.04525, 0.9549, 0.04698, 0.9549, 0.04698, 0.9532, 0.04525, 0.9532, 0.04698, 0.9599, 0.04756, 0.9599, 0.04756, 0.9584, 0.04698, 0.9584, 0.04698, 0.9584, 0.04756, 0.9584, 0.04756, 0.9572, 0.04698, 0.9572, 0.04698, 0.9572, 0.04756, 0.9572, 0.04756, 0.9561, 0.04698, 0.9561, 0.04698, 0.9561, 0.04756, 0.9561, 0.04756, 0.9549, 0.04698, 0.9549, 0.04756, 0.9532, 0.04756, 0.9533, 0.04698, 0.9533, 0.04698, 0.9532, 0.04756, 0.9583, 0.04756, 0.9599, 0.04698, 0.9599, 0.04698, 0.9583, 0.04756, 0.956, 0.04756, 0.9583, 0.04698, 0.9583, 0.04698, 0.956, 0.04756, 0.9543, 0.04756, 0.956, 0.04698, 0.956, 0.04698, 0.9543, 0.04756, 0.9532, 0.04756, 0.9532, 0.04698, 0.9532, 0.04698, 0.9532, 0.04756, 0.9533, 0.04756, 0.9543, 0.04698, 0.9543, 0.04698, 0.9533, 0.04698, 0.9532, 0.04698, 0.9532, 0.04525, 0.9532, 0.04525, 0.9532, 0.04525, 0.9532, 0.04525, 0.9532, 0.04409, 0.9532, 0.04409, 0.9532, 0.04409, 0.9532, 0.04409, 0.9532, 0.04293, 0.9532, 0.04293, 0.9532, 0.04293, 0.9532, 0.04293, 0.9532, 0.04179, 0.9532, 0.04179, 0.9532, 0.04293, 0.9549, 0.04293, 0.9549, 0.04179, 0.9549, 0.04409, 0.9549, 0.04409, 0.9549, 0.04293, 0.9549, 0.04293, 0.9549, 0.04525, 0.9549, 0.04525, 0.9549, 0.04409, 0.9549, 0.04409, 0.9549, 0.04756, 0.9549, 0.04756, 0.9543, 0.04756, 0.9532, 0.04756, 0.9549, 0.04756, 0.9561, 0.04756, 0.9549, 0.04756, 0.9549, 0.04756, 0.9561, 0.04756, 0.9572, 0.04756, 0.9561, 0.04756, 0.9561, 0.04756, 0.9572, 0.04756, 0.9584, 0.04756, 0.9572, 0.04756, 0.9572, 0.04756, 0.9584, 0.04756, 0.9599, 0.04756, 0.9584, 0.04756, 0.9584, 0.04756, 0.9599, 0.04756, 0.9585, 0.04756, 0.9599, 0.04756, 0.9599, 0.04756, 0.9583, 0.04756, 0.9567, 0.04756, 0.9585, 0.04756, 0.9583, 0.04756, 0.956, 0.04756, 0.9552, 0.04756, 0.9567, 0.04756, 0.956, 0.04756, 0.9543, 0.04756, 0.9544, 0.04756, 0.9552, 0.04756, 0.9543, 0.04756, 0.9533, 0.04756, 0.9543, 0.04756, 0.9544, 0.04756, 0.9533, 0.04756, 0.9532, 0.04698, 0.9599, 0.04698, 0.9584, 0.04698, 0.9583, 0.04698, 0.9599, 0.04698, 0.9584, 0.04698, 0.9563, 0.04698, 0.956, 0.04698, 0.9583, 0.04698, 0.9563, 0.04698, 0.9547, 0.04698, 0.9543, 0.04698, 0.956, 0.04698, 0.9547, 0.04698, 0.9539, 0.04698, 0.9533, 0.04698, 0.9543, 0.04698, 0.9539, 0.04698, 0.9538, 0.04698, 0.9532, 0.04698, 0.9533, 0.04698, 0.9538, 0.04525, 0.9538, 0.04525, 0.9532, 0.04698, 0.9532, 0.04525, 0.9538, 0.04409, 0.9538, 0.04409, 0.9532, 0.04525, 0.9532, 0.04409, 0.9538, 0.04293, 0.9538, 0.04293, 0.9532, 0.04409, 0.9532, 0.04293, 0.9538, 0.04179, 0.9538, 0.04179, 0.9532, 0.04293, 0.9532, 0.04756, 0.9543, 0.04756, 0.9543, 0.04756, 0.9532, 0.04756, 0.9532, 0.04293, 0.9543, 0.04179, 0.9543, 0.04179, 0.9538, 0.04293, 0.9543, 0.04179, 0.9538, 0.04293, 0.9538, 0.04409, 0.9543, 0.04293, 0.9543, 0.04293, 0.9538, 0.04409, 0.9538, 0.04525, 0.9543, 0.04409, 0.9543, 0.04409, 0.9538, 0.04525, 0.9538, 0.04698, 0.9543, 0.04525, 0.9543, 0.04525, 0.9538, 0.04698, 0.9538, 0.04698, 0.9544, 0.04698, 0.9543, 0.04698, 0.9538, 0.04698, 0.9539, 0.04698, 0.9552, 0.04698, 0.9544, 0.04698, 0.9539, 0.04698, 0.9547, 0.04698, 0.9567, 0.04698, 0.9552, 0.04698, 0.9547, 0.04698, 0.9563, 0.04698, 0.9585, 0.04698, 0.9567, 0.04698, 0.9563, 0.04698, 0.9584, 0.04698, 0.9599, 0.04698, 0.9585, 0.04698, 0.9584, 0.04698, 0.9599, 0.04698, 0.9549, 0.04698, 0.9549, 0.04525, 0.9549, 0.04525, 0.9549, 0.04698, 0.9561, 0.04698, 0.9561, 0.04698, 0.9549, 0.04698, 0.9549, 0.04698, 0.9572, 0.04698, 0.9572, 0.04698, 0.9561, 0.04698, 0.9561, 0.04698, 0.9584, 0.04698, 0.9584, 0.04698, 0.9572, 0.04698, 0.9572, 0.04698, 0.9599, 0.04698, 0.9599, 0.04698, 0.9584, 0.04698, 0.9584, 0.04179, 0.9549, 0.04293, 0.9549, 0.04179, 0.9549, 0.6993, 0.2613, 0.599, 0.2613, 0.599, 0.1571, 0.6993, 0.1571, 0.6993, 0.1571, 0.7995, 0.1571, 0.7995, 0.2613, 0.6993, 0.2613, 0.6993, 0.2613, 0.7995, 0.2613, 0.7995, 0.3656, 0.6993, 0.3656, 0.6993, 0.3656, 0.599, 0.3656, 0.599, 0.2613, 0.6993, 0.2613, 0.6993, 0.5, 0.599, 0.5, 0.599, 0.3656, 0.6993, 0.3656, 0.9499, 0.2613, 0.9499, 0.3656, 0.7995, 0.3656, 0.7995, 0.2613, 0.9499, 0.1571, 0.9499, 0.2613, 0.7995, 0.2613, 0.7995, 0.1571, 0.9499, 0.0528, 0.9499, 0.1571, 0.7995, 0.1571, 0.7995, 0.0528, 0.6993, 0.0528, 0.7995, 0.0528, 0.7995, 0.1571, 0.6993, 0.1571, 0.9499, 0.3656, 0.9499, 0.5, 0.7995, 0.5, 0.7995, 0.3656, 0.6993, 0.3656, 0.7995, 0.3656, 0.7995, 0.5, 0.6993, 0.5, 0.6993, 0.1571, 0.599, 0.1571, 0.599, 0.0528, 0.6993, 0.0528, 0.5, 0.1571, 0.5, 0.0528, 0.599, 0.0528, 0.599, 0.1571, 0.5, 0.2613, 0.5, 0.1571, 0.599, 0.1571, 0.599, 0.2613, 0.5, 0.5, 0.5, 0.3656, 0.599, 0.3656, 0.599, 0.5, 0.5, 0.3656, 0.5, 0.2613, 0.599, 0.2613, 0.599, 0.3656, 0.04065, 0.9648, 0.04065, 0.9648, 0.04179, 0.9648, 0.04179, 0.9648, 0.05012, 0.9472, 0.05012, 1.0, 0.0, 1.0, 0.0, 0.9472, 0.5, 0.9472, 0.5, 1.0, 0.401, 1.0, 0.401, 0.9472, 0.401, 0.9472, 0.401, 1.0, 0.3007, 1.0, 0.3007, 0.9472, 0.3007, 0.9472, 0.3007, 1.0, 0.2005, 1.0, 0.2005, 0.9472, 0.2005, 0.9472, 0.2005, 1.0, 0.05012, 1.0, 0.05012, 0.9472, 0.05012, 0.5, 0.05012, 0.6344, 0.0, 0.6344, 0.0, 0.5, 0.05012, 0.6344, 0.05012, 0.7387, 0.0, 0.7387, 0.0, 0.6344, 0.05012, 0.7387, 0.05012, 0.8429, 0.0, 0.8429, 0.0, 0.7387, 0.05012, 0.8429, 0.05012, 0.9472, 0.0, 0.9472, 0.0, 0.8429, 0.03603, 0.9654, 0.03661, 0.9654, 0.03661, 0.9653, 0.03603, 0.9653, 0.03603, 0.9612, 0.03661, 0.9612, 0.03661, 0.9599, 0.03603, 0.9599, 0.03603, 0.9631, 0.03661, 0.9631, 0.03661, 0.9612, 0.03603, 0.9612, 0.03603, 0.9645, 0.03661, 0.9645, 0.03661, 0.9631, 0.03603, 0.9631, 0.03603, 0.9654, 0.03661, 0.9654, 0.03661, 0.9654, 0.03603, 0.9654, 0.03603, 0.9653, 0.03661, 0.9653, 0.03661, 0.9645, 0.03603, 0.9645, 0.03661, 0.9654, 0.03834, 0.9654, 0.03834, 0.9654, 0.03661, 0.9654, 0.03834, 0.9654, 0.0395, 0.9654, 0.0395, 0.9654, 0.03834, 0.9654, 0.0395, 0.9654, 0.04065, 0.9654, 0.04065, 0.9654, 0.0395, 0.9654, 0.04065, 0.9654, 0.04179, 0.9654, 0.04179, 0.9654, 0.04065, 0.9654, 0.03661, 0.9648, 0.03603, 0.9648, 0.03603, 0.9665, 0.03661, 0.9665, 0.04179, 0.9648, 0.04065, 0.9648, 0.04065, 0.9665, 0.04179, 0.9665, 0.04065, 0.9648, 0.0395, 0.9648, 0.0395, 0.9665, 0.04065, 0.9665, 0.0395, 0.9648, 0.03834, 0.9648, 0.03834, 0.9665, 0.0395, 0.9665, 0.03834, 0.9648, 0.03661, 0.9648, 0.03661, 0.9665, 0.03834, 0.9665, 0.03661, 0.9599, 0.03603, 0.9599, 0.03603, 0.9614, 0.03661, 0.9614, 0.03661, 0.9614, 0.03603, 0.9614, 0.03603, 0.9625, 0.03661, 0.9625, 0.03661, 0.9625, 0.03603, 0.9625, 0.03603, 0.9637, 0.03661, 0.9637, 0.03661, 0.9637, 0.03603, 0.9637, 0.03603, 0.9648, 0.03661, 0.9648, 0.03603, 0.9666, 0.03603, 0.9664, 0.03661, 0.9664, 0.03661, 0.9666, 0.03603, 0.9615, 0.03603, 0.9599, 0.03661, 0.9599, 0.03661, 0.9615, 0.03603, 0.9637, 0.03603, 0.9615, 0.03661, 0.9615, 0.03661, 0.9637, 0.03603, 0.9655, 0.03603, 0.9637, 0.03661, 0.9637, 0.03661, 0.9655, 0.03603, 0.9665, 0.03603, 0.9666, 0.03661, 0.9666, 0.03661, 0.9665, 0.03603, 0.9664, 0.03603, 0.9655, 0.03661, 0.9655, 0.03661, 0.9664, 0.03661, 0.9665, 0.03661, 0.9666, 0.03834, 0.9666, 0.03834, 0.9665, 0.03834, 0.9665, 0.03834, 0.9666, 0.0395, 0.9666, 0.0395, 0.9665, 0.0395, 0.9665, 0.0395, 0.9666, 0.04065, 0.9666, 0.04065, 0.9665, 0.04065, 0.9665, 0.04065, 0.9666, 0.04179, 0.9666, 0.04179, 0.9665, 0.04065, 0.9648, 0.04065, 0.9648, 0.04179, 0.9648, 0.0395, 0.9648, 0.0395, 0.9648, 0.04065, 0.9648, 0.04065, 0.9648, 0.03834, 0.9648, 0.03834, 0.9648, 0.0395, 0.9648, 0.0395, 0.9648, 0.03603, 0.9648, 0.03603, 0.9654, 0.03603, 0.9665, 0.03603, 0.9648, 0.03603, 0.9637, 0.03603, 0.9648, 0.03603, 0.9648, 0.03603, 0.9637, 0.03603, 0.9625, 0.03603, 0.9637, 0.03603, 0.9637, 0.03603, 0.9625, 0.03603, 0.9614, 0.03603, 0.9625, 0.03603, 0.9625, 0.03603, 0.9614, 0.03603, 0.9599, 0.03603, 0.9614, 0.03603, 0.9614, 0.03603, 0.9599, 0.03603, 0.9612, 0.03603, 0.9599, 0.03603, 0.9599, 0.03603, 0.9615, 0.03603, 0.9631, 0.03603, 0.9612, 0.03603, 0.9615, 0.03603, 0.9637, 0.03603, 0.9645, 0.03603, 0.9631, 0.03603, 0.9637, 0.03603, 0.9655, 0.03603, 0.9653, 0.03603, 0.9645, 0.03603, 0.9655, 0.03603, 0.9664, 0.03603, 0.9654, 0.03603, 0.9653, 0.03603, 0.9664, 0.03603, 0.9666, 0.03661, 0.9599, 0.03661, 0.9613, 0.03661, 0.9615, 0.03661, 0.9599, 0.03661, 0.9613, 0.03661, 0.9634, 0.03661, 0.9637, 0.03661, 0.9615, 0.03661, 0.9634, 0.03661, 0.965, 0.03661, 0.9655, 0.03661, 0.9637, 0.03661, 0.965, 0.03661, 0.9659, 0.03661, 0.9664, 0.03661, 0.9655, 0.03661, 0.9659, 0.03661, 0.966, 0.03661, 0.9666, 0.03661, 0.9664, 0.03661, 0.966, 0.03834, 0.966, 0.03834, 0.9666, 0.03661, 0.9666, 0.03834, 0.966, 0.0395, 0.966, 0.0395, 0.9666, 0.03834, 0.9666, 0.0395, 0.966, 0.04065, 0.966, 0.04065, 0.9666, 0.0395, 0.9666, 0.04065, 0.966, 0.04179, 0.966, 0.04179, 0.9666, 0.04065, 0.9666, 0.03603, 0.9654, 0.03603, 0.9654, 0.03603, 0.9666, 0.03603, 0.9665, 0.04065, 0.9654, 0.04179, 0.9654, 0.04179, 0.966, 0.04065, 0.9654, 0.04179, 0.966, 0.04065, 0.966, 0.0395, 0.9654, 0.04065, 0.9654, 0.04065, 0.966, 0.0395, 0.966, 0.03834, 0.9654, 0.0395, 0.9654, 0.0395, 0.966, 0.03834, 0.966, 0.03661, 0.9654, 0.03834, 0.9654, 0.03834, 0.966, 0.03661, 0.966, 0.03661, 0.9653, 0.03661, 0.9654, 0.03661, 0.966, 0.03661, 0.9659, 0.03661, 0.9645, 0.03661, 0.9653, 0.03661, 0.9659, 0.03661, 0.965, 0.03661, 0.9631, 0.03661, 0.9645, 0.03661, 0.965, 0.03661, 0.9634, 0.03661, 0.9612, 0.03661, 0.9631, 0.03661, 0.9634, 0.03661, 0.9613, 0.03661, 0.9599, 0.03661, 0.9612, 0.03661, 0.9613, 0.03661, 0.9599, 0.03661, 0.9648, 0.03661, 0.9648, 0.03834, 0.9648, 0.03834, 0.9648, 0.03661, 0.9637, 0.03661, 0.9637, 0.03661, 0.9648, 0.03661, 0.9648, 0.03661, 0.9625, 0.03661, 0.9625, 0.03661, 0.9637, 0.03661, 0.9637, 0.03661, 0.9614, 0.03661, 0.9614, 0.03661, 0.9625, 0.03661, 0.9625, 0.03661, 0.9599, 0.03661, 0.9599, 0.03661, 0.9614, 0.03661, 0.9614, 0.04179, 0.9648, 0.04065, 0.9648, 0.04179, 0.9648, 0.3007, 0.7387, 0.401, 0.7387, 0.401, 0.8429, 0.3007, 0.8429, 0.3007, 0.8429, 0.2005, 0.8429, 0.2005, 0.7387, 0.3007, 0.7387, 0.3007, 0.7387, 0.2005, 0.7387, 0.2005, 0.6344, 0.3007, 0.6344, 0.3007, 0.6344, 0.401, 0.6344, 0.401, 0.7387, 0.3007, 0.7387, 0.3007, 0.5, 0.401, 0.5, 0.401, 0.6344, 0.3007, 0.6344, 0.05012, 0.7387, 0.05012, 0.6344, 0.2005, 0.6344, 0.2005, 0.7387, 0.05012, 0.8429, 0.05012, 0.7387, 0.2005, 0.7387, 0.2005, 0.8429, 0.05012, 0.9472, 0.05012, 0.8429, 0.2005, 0.8429, 0.2005, 0.9472, 0.3007, 0.9472, 0.2005, 0.9472, 0.2005, 0.8429, 0.3007, 0.8429, 0.05012, 0.6344, 0.05012, 0.5, 0.2005, 0.5, 0.2005, 0.6344, 0.3007, 0.6344, 0.2005, 0.6344, 0.2005, 0.5, 0.3007, 0.5, 0.3007, 0.8429, 0.401, 0.8429, 0.401, 0.9472, 0.3007, 0.9472, 0.5, 0.8429, 0.5, 0.9472, 0.401, 0.9472, 0.401, 0.8429, 0.5, 0.7387, 0.5, 0.8429, 0.401, 0.8429, 0.401, 0.7387, 0.5, 0.5, 0.5, 0.6344, 0.401, 0.6344, 0.401, 0.5, 0.5, 0.6344, 0.5, 0.7387, 0.401, 0.7387, 0.401, 0.6344, 0.04293, 0.9648, 0.04179, 0.9648, 0.04179, 0.9648, 0.04293, 0.9648, 0.9499, 0.9472, 1.0, 0.9472, 1.0, 1.0, 0.9499, 1.0, 0.5, 0.9472, 0.599, 0.9472, 0.599, 1.0, 0.5, 1.0, 0.599, 0.9472, 0.6993, 0.9472, 0.6993, 1.0, 0.599, 1.0, 0.6993, 0.9472, 0.7995, 0.9472, 0.7995, 1.0, 0.6993, 1.0, 0.7995, 0.9472, 0.9499, 0.9472, 0.9499, 1.0, 0.7995, 1.0, 0.9499, 0.5, 1.0, 0.5, 1.0, 0.6344, 0.9499, 0.6344, 0.9499, 0.6344, 1.0, 0.6344, 1.0, 0.7387, 0.9499, 0.7387, 0.9499, 0.7387, 1.0, 0.7387, 1.0, 0.8429, 0.9499, 0.8429, 0.9499, 0.8429, 1.0, 0.8429, 1.0, 0.9472, 0.9499, 0.9472, 0.04756, 0.9654, 0.04756, 0.9653, 0.04698, 0.9653, 0.04698, 0.9654, 0.04756, 0.9612, 0.04756, 0.9599, 0.04698, 0.9599, 0.04698, 0.9612, 0.04756, 0.9631, 0.04756, 0.9612, 0.04698, 0.9612, 0.04698, 0.9631, 0.04756, 0.9645, 0.04756, 0.9631, 0.04698, 0.9631, 0.04698, 0.9645, 0.04756, 0.9654, 0.04756, 0.9654, 0.04698, 0.9654, 0.04698, 0.9654, 0.04756, 0.9653, 0.04756, 0.9645, 0.04698, 0.9645, 0.04698, 0.9653, 0.04698, 0.9654, 0.04698, 0.9654, 0.04525, 0.9654, 0.04525, 0.9654, 0.04525, 0.9654, 0.04525, 0.9654, 0.04409, 0.9654, 0.04409, 0.9654, 0.04409, 0.9654, 0.04409, 0.9654, 0.04293, 0.9654, 0.04293, 0.9654, 0.04293, 0.9654, 0.04293, 0.9654, 0.04179, 0.9654, 0.04179, 0.9654, 0.04698, 0.9648, 0.04698, 0.9665, 0.04756, 0.9665, 0.04756, 0.9648, 0.04179, 0.9648, 0.04179, 0.9665, 0.04293, 0.9665, 0.04293, 0.9648, 0.04293, 0.9648, 0.04293, 0.9665, 0.04409, 0.9665, 0.04409, 0.9648, 0.04409, 0.9648, 0.04409, 0.9665, 0.04525, 0.9665, 0.04525, 0.9648, 0.04525, 0.9648, 0.04525, 0.9665, 0.04698, 0.9665, 0.04698, 0.9648, 0.04698, 0.9599, 0.04698, 0.9614, 0.04756, 0.9614, 0.04756, 0.9599, 0.04698, 0.9614, 0.04698, 0.9625, 0.04756, 0.9625, 0.04756, 0.9614, 0.04698, 0.9625, 0.04698, 0.9637, 0.04756, 0.9637, 0.04756, 0.9625, 0.04698, 0.9637, 0.04698, 0.9648, 0.04756, 0.9648, 0.04756, 0.9637, 0.04756, 0.9666, 0.04698, 0.9666, 0.04698, 0.9664, 0.04756, 0.9664, 0.04756, 0.9615, 0.04698, 0.9615, 0.04698, 0.9599, 0.04756, 0.9599, 0.04756, 0.9637, 0.04698, 0.9637, 0.04698, 0.9615, 0.04756, 0.9615, 0.04756, 0.9655, 0.04698, 0.9655, 0.04698, 0.9637, 0.04756, 0.9637, 0.04756, 0.9665, 0.04698, 0.9665, 0.04698, 0.9666, 0.04756, 0.9666, 0.04756, 0.9664, 0.04698, 0.9664, 0.04698, 0.9655, 0.04756, 0.9655, 0.04698, 0.9665, 0.04525, 0.9665, 0.04525, 0.9666, 0.04698, 0.9666, 0.04525, 0.9665, 0.04409, 0.9665, 0.04409, 0.9666, 0.04525, 0.9666, 0.04409, 0.9665, 0.04293, 0.9665, 0.04293, 0.9666, 0.04409, 0.9666, 0.04293, 0.9665, 0.04179, 0.9665, 0.04179, 0.9666, 0.04293, 0.9666, 0.04293, 0.9648, 0.04179, 0.9648, 0.04293, 0.9648, 0.04409, 0.9648, 0.04293, 0.9648, 0.04293, 0.9648, 0.04409, 0.9648, 0.04525, 0.9648, 0.04409, 0.9648, 0.04409, 0.9648, 0.04525, 0.9648, 0.04756, 0.9648, 0.04756, 0.9648, 0.04756, 0.9665, 0.04756, 0.9654, 0.04756, 0.9637, 0.04756, 0.9637, 0.04756, 0.9648, 0.04756, 0.9648, 0.04756, 0.9625, 0.04756, 0.9625, 0.04756, 0.9637, 0.04756, 0.9637, 0.04756, 0.9614, 0.04756, 0.9614, 0.04756, 0.9625, 0.04756, 0.9625, 0.04756, 0.9599, 0.04756, 0.9599, 0.04756, 0.9614, 0.04756, 0.9614, 0.04756, 0.9612, 0.04756, 0.9615, 0.04756, 0.9599, 0.04756, 0.9599, 0.04756, 0.9631, 0.04756, 0.9637, 0.04756, 0.9615, 0.04756, 0.9612, 0.04756, 0.9645, 0.04756, 0.9655, 0.04756, 0.9637, 0.04756, 0.9631, 0.04756, 0.9653, 0.04756, 0.9664, 0.04756, 0.9655, 0.04756, 0.9645, 0.04756, 0.9654, 0.04756, 0.9666, 0.04756, 0.9664, 0.04756, 0.9653, 0.04698, 0.9599, 0.04698, 0.9599, 0.04698, 0.9615, 0.04698, 0.9613, 0.04698, 0.9613, 0.04698, 0.9615, 0.04698, 0.9637, 0.04698, 0.9634, 0.04698, 0.9634, 0.04698, 0.9637, 0.04698, 0.9655, 0.04698, 0.965, 0.04698, 0.965, 0.04698, 0.9655, 0.04698, 0.9664, 0.04698, 0.9659, 0.04698, 0.9659, 0.04698, 0.9664, 0.04698, 0.9666, 0.04698, 0.966, 0.04698, 0.966, 0.04698, 0.9666, 0.04525, 0.9666, 0.04525, 0.966, 0.04525, 0.966, 0.04525, 0.9666, 0.04409, 0.9666, 0.04409, 0.966, 0.04409, 0.966, 0.04409, 0.9666, 0.04293, 0.9666, 0.04293, 0.966, 0.04293, 0.966, 0.04293, 0.9666, 0.04179, 0.9666, 0.04179, 0.966, 0.04756, 0.9654, 0.04756, 0.9665, 0.04756, 0.9666, 0.04756, 0.9654, 0.04293, 0.9654, 0.04179, 0.966, 0.04179, 0.9654, 0.04293, 0.9654, 0.04293, 0.966, 0.04179, 0.966, 0.04409, 0.9654, 0.04409, 0.966, 0.04293, 0.966, 0.04293, 0.9654, 0.04525, 0.9654, 0.04525, 0.966, 0.04409, 0.966, 0.04409, 0.9654, 0.04698, 0.9654, 0.04698, 0.966, 0.04525, 0.966, 0.04525, 0.9654, 0.04698, 0.9653, 0.04698, 0.9659, 0.04698, 0.966, 0.04698, 0.9654, 0.04698, 0.9645, 0.04698, 0.965, 0.04698, 0.9659, 0.04698, 0.9653, 0.04698, 0.9631, 0.04698, 0.9634, 0.04698, 0.965, 0.04698, 0.9645, 0.04698, 0.9612, 0.04698, 0.9613, 0.04698, 0.9634, 0.04698, 0.9631, 0.04698, 0.9599, 0.04698, 0.9599, 0.04698, 0.9613, 0.04698, 0.9612, 0.04698, 0.9648, 0.04525, 0.9648, 0.04525, 0.9648, 0.04698, 0.9648, 0.04698, 0.9637, 0.04698, 0.9648, 0.04698, 0.9648, 0.04698, 0.9637, 0.04698, 0.9625, 0.04698, 0.9637, 0.04698, 0.9637, 0.04698, 0.9625, 0.04698, 0.9614, 0.04698, 0.9625, 0.04698, 0.9625, 0.04698, 0.9614, 0.04698, 0.9599, 0.04698, 0.9614, 0.04698, 0.9614, 0.04698, 0.9599, 0.04179, 0.9648, 0.04179, 0.9648, 0.04293, 0.9648, 0.6993, 0.7387, 0.6993, 0.8429, 0.599, 0.8429, 0.599, 0.7387, 0.6993, 0.8429, 0.6993, 0.7387, 0.7995, 0.7387, 0.7995, 0.8429, 0.6993, 0.7387, 0.6993, 0.6344, 0.7995, 0.6344, 0.7995, 0.7387, 0.6993, 0.6344, 0.6993, 0.7387, 0.599, 0.7387, 0.599, 0.6344, 0.6993, 0.5, 0.6993, 0.6344, 0.599, 0.6344, 0.599, 0.5, 0.9499, 0.7387, 0.7995, 0.7387, 0.7995, 0.6344, 0.9499, 0.6344, 0.9499, 0.8429, 0.7995, 0.8429, 0.7995, 0.7387, 0.9499, 0.7387, 0.9499, 0.9472, 0.7995, 0.9472, 0.7995, 0.8429, 0.9499, 0.8429, 0.6993, 0.9472, 0.6993, 0.8429, 0.7995, 0.8429, 0.7995, 0.9472, 0.9499, 0.6344, 0.7995, 0.6344, 0.7995, 0.5, 0.9499, 0.5, 0.6993, 0.6344, 0.6993, 0.5, 0.7995, 0.5, 0.7995, 0.6344, 0.6993, 0.8429, 0.6993, 0.9472, 0.599, 0.9472, 0.599, 0.8429, 0.5, 0.8429, 0.599, 0.8429, 0.599, 0.9472, 0.5, 0.9472, 0.5, 0.7387, 0.599, 0.7387, 0.599, 0.8429, 0.5, 0.8429, 0.5, 0.5, 0.599, 0.5, 0.599, 0.6344, 0.5, 0.6344, 0.5, 0.6344, 0.599, 0.6344, 0.599, 0.7387, 0.5, 0.7387])
me_plane.materials.append(mat_material_001)
me_plane.update()
me_plane_001 = bpy.data.meshes.new('Plane.001')
me_plane_001.from_pydata([(19.95, -19.18, -8.476), (-0.0486, -19.18, -8.476), (3.951, -19.18, -8.476), (7.951, -19.18, -8.476), (11.95, -19.18, -8.476), (17.95, -19.18, -8.476), (19.95, -17.16, -8.474), (19.95, -13.16, -8.474), (19.95, -9.158, -8.474), (19.95, -5.158, -8.474), (19.95, 0.0, -8.474), (0.0, -17.16, -8.474), (3.951, -17.16, -8.474), (3.951, -13.16, -8.474), (3.951, -9.158, -8.474), (3.951, -5.158, -8.474), (3.951, 0.0, -8.474), (7.951, -17.16, -8.474), (11.95, -17.16, -8.474), (17.95, -17.16, -8.474), (17.95, -13.16, -8.474), (17.95, -9.158, -8.474), (17.95, -5.158, -8.474), (17.95, 0.0, -8.474), (19.95, -19.16, -6.474), (19.95, 0.0, 27.53), (19.95, -4.669, 27.18), (19.95, -11.16, 24.49), (19.95, -16.12, 19.53), (19.95, -18.81, 13.04), (17.95, -19.16, -6.474), (17.95, 0.0, 27.53), (17.95, -4.669, 27.18), (17.95, -11.16, 24.49), (17.95, -16.12, 19.53), (17.95, -18.81, 13.04), (11.95, -19.16, -6.474), (7.951, -19.16, -6.474), (3.951, -19.16, -6.474), (0.0, -19.16, -6.474), (7.951, -13.16, -8.474), (7.951, -9.158, -8.474), (7.951, -5.158, -8.474), (11.95, -13.16, -8.474), (11.95, -9.158, -8.474), (11.95, -5.158, -8.474), (7.951, 0.0, -8.474), (11.95, 0.0, -8.474), (0.0, -18.81, 13.04), (3.951, -18.81, 13.04), (7.951, -18.81, 13.04), (11.95, -18.81, 13.04), (11.95, -16.12, 19.53), (7.951, -16.12, 19.53), (3.951, -16.12, 19.53), (0.0, -16.12, 19.53), (0.0, -11.16, 24.49), (3.951, -11.16, 24.49), (7.951, -11.16, 24.49), (11.95, -11.16, 24.49), (0.0, -4.669, 27.18), (3.951, -4.669, 27.18), (7.951, -4.669, 27.18), (11.95, -4.669, 27.18), (11.95, 0.0, 27.53), (7.951, 0.0, 27.53), (3.951, 0.0, 27.53), (0.0, 0.0, 27.53), (-19.95, -19.18, -8.476), (0.0486, -19.18, -8.476), (-3.951, -19.18, -8.476), (-7.951, -19.18, -8.476), (-11.95, -19.18, -8.476), (-17.95, -19.18, -8.476), (-19.95, -17.16, -8.474), (-19.95, -13.16, -8.474), (-19.95, -9.158, -8.474), (-19.95, -5.158, -8.474), (-19.95, 0.0, -8.474), (-3.951, -17.16, -8.474), (-3.951, -13.16, -8.474), (-3.951, -9.158, -8.474), (-3.951, -5.158, -8.474), (-3.951, 0.0, -8.474), (-7.951, -17.16, -8.474), (-11.95, -17.16, -8.474), (-17.95, -17.16, -8.474), (-17.95, -13.16, -8.474), (-17.95, -9.158, -8.474), (-17.95, -5.158, -8.474), (-17.95, 0.0, -8.474), (-19.95, -19.16, -6.474), (-19.95, 0.0, 27.53), (-19.95, -4.669, 27.18), (-19.95, -11.16, 24.49), (-19.95, -16.12, 19.53), (-19.95, -18.81, 13.04), (-17.95, -19.16, -6.474), (-17.95, 0.0, 27.53), (-17.95, -4.669, 27.18), (-17.95, -11.16, 24.49), (-17.95, -16.12, 19.53), (-17.95, -18.81, 13.04), (-11.95, -19.16, -6.474), (-7.951, -19.16, -6.474), (-3.951, -19.16, -6.474), (-7.951, -13.16, -8.474), (-7.951, -9.158, -8.474), (-7.951, -5.158, -8.474), (-11.95, -13.16, -8.474), (-11.95, -9.158, -8.474), (-11.95, -5.158, -8.474), (-7.951, 0.0, -8.474), (-11.95, 0.0, -8.474), (-3.951, -18.81, 13.04), (-7.951, -18.81, 13.04), (-11.95, -18.81, 13.04), (-11.95, -16.12, 19.53), (-7.951, -16.12, 19.53), (-3.951, -16.12, 19.53), (-3.951, -11.16, 24.49), (-7.951, -11.16, 24.49), (-11.95, -11.16, 24.49), (-3.951, -4.669, 27.18), (-7.951, -4.669, 27.18), (-11.95, -4.669, 27.18), (-11.95, 0.0, 27.53), (-7.951, 0.0, 27.53), (-3.951, 0.0, 27.53), (19.95, 19.18, -8.476), (-0.0486, 19.18, -8.476), (3.951, 19.18, -8.476), (7.951, 19.18, -8.476), (11.95, 19.18, -8.476), (17.95, 19.18, -8.476), (19.95, 17.16, -8.474), (19.95, 13.16, -8.474), (19.95, 9.158, -8.474), (19.95, 5.158, -8.474), (0.0, 17.16, -8.474), (3.951, 17.16, -8.474), (3.951, 13.16, -8.474), (3.951, 9.158, -8.474), (3.951, 5.158, -8.474), (7.951, 17.16, -8.474), (11.95, 17.16, -8.474), (17.95, 17.16, -8.474), (17.95, 13.16, -8.474), (17.95, 9.158, -8.474), (17.95, 5.158, -8.474), (19.95, 19.16, -6.474), (19.95, 4.669, 27.18), (19.95, 11.16, 24.49), (19.95, 16.12, 19.53), (19.95, 18.81, 13.04), (17.95, 19.16, -6.474), (17.95, 4.669, 27.18), (17.95, 11.16, 24.49), (17.95, 16.12, 19.53), (17.95, 18.81, 13.04), (11.95, 19.16, -6.474), (7.951, 19.16, -6.474), (3.951, 19.16, -6.474), (0.0, 19.16, -6.474), (7.951, 13.16, -8.474), (7.951, 9.158, -8.474), (7.951, 5.158, -8.474), (11.95, 13.16, -8.474), (11.95, 9.158, -8.474), (11.95, 5.158, -8.474), (0.0, 18.81, 13.04), (3.951, 18.81, 13.04), (7.951, 18.81, 13.04), (11.95, 18.81, 13.04), (11.95, 16.12, 19.53), (7.951, 16.12, 19.53), (3.951, 16.12, 19.53), (0.0, 16.12, 19.53), (0.0, 11.16, 24.49), (3.951, 11.16, 24.49), (7.951, 11.16, 24.49), (11.95, 11.16, 24.49), (0.0, 4.669, 27.18), (3.951, 4.669, 27.18), (7.951, 4.669, 27.18), (11.95, 4.669, 27.18), (-19.95, 19.18, -8.476), (0.0486, 19.18, -8.476), (-3.951, 19.18, -8.476), (-7.951, 19.18, -8.476), (-11.95, 19.18, -8.476), (-17.95, 19.18, -8.476), (-19.95, 17.16, -8.474), (-19.95, 13.16, -8.474), (-19.95, 9.158, -8.474), (-19.95, 5.158, -8.474), (-3.951, 17.16, -8.474), (-3.951, 13.16, -8.474), (-3.951, 9.158, -8.474), (-3.951, 5.158, -8.474), (-7.951, 17.16, -8.474), (-11.95, 17.16, -8.474), (-17.95, 17.16, -8.474), (-17.95, 13.16, -8.474), (-17.95, 9.158, -8.474), (-17.95, 5.158, -8.474), (-19.95, 19.16, -6.474), (-19.95, 4.669, 27.18), (-19.95, 11.16, 24.49), (-19.95, 16.12, 19.53), (-19.95, 18.81, 13.04), (-17.95, 19.16, -6.474), (-17.95, 4.669, 27.18), (-17.95, 11.16, 24.49), (-17.95, 16.12, 19.53), (-17.95, 18.81, 13.04), (-11.95, 19.16, -6.474), (-7.951, 19.16, -6.474), (-3.951, 19.16, -6.474), (-7.951, 13.16, -8.474), (-7.951, 9.158, -8.474), (-7.951, 5.158, -8.474), (-11.95, 13.16, -8.474), (-11.95, 9.158, -8.474), (-11.95, 5.158, -8.474), (-3.951, 18.81, 13.04), (-7.951, 18.81, 13.04), (-11.95, 18.81, 13.04), (-11.95, 16.12, 19.53), (-7.951, 16.12, 19.53), (-3.951, 16.12, 19.53), (-3.951, 11.16, 24.49), (-7.951, 11.16, 24.49), (-11.95, 11.16, 24.49), (-3.951, 4.669, 27.18), (-7.951, 4.669, 27.18), (-11.95, 4.669, 27.18), (0.0, -17.16, -8.474), (0.0, -13.16, -8.474), (0.0, -9.158, -8.474), (0.0, -5.158, -8.474), (0.0, 0.0, -8.474), (3.951, -17.16, -8.474), (3.951, -13.16, -8.474), (3.951, -9.158, -8.474), (3.951, -5.158, -8.474), (3.951, 0.0, -8.474), (-3.951, -17.16, -8.474), (-3.951, -13.16, -8.474), (-3.951, -9.158, -8.474), (-3.951, -5.158, -8.474), (-3.951, 0.0, -8.474), (0.0, 17.16, -8.474), (0.0, 13.16, -8.474), (0.0, 9.158, -8.474), (0.0, 5.158, -8.474), (3.951, 17.16, -8.474), (3.951, 13.16, -8.474), (3.951, 9.158, -8.474), (3.951, 5.158, -8.474), (-3.951, 17.16, -8.474), (-3.951, 9.158, -8.474), (-3.951, 5.158, -8.474), (-3.951, 13.16, -8.474)], [], [(19, 5, 0, 6), (11, 1, 2, 12), (12, 2, 3, 17), (17, 3, 4, 18), (18, 4, 5, 19), (23, 22, 9, 10), (22, 21, 8, 9), (21, 20, 7, 8), (20, 19, 6, 7), (24, 30, 35, 29), (26, 32, 31, 25), (27, 33, 32, 26), (28, 34, 33, 27), (0, 5, 30, 24), (29, 35, 34, 28), (5, 4, 36, 30), (4, 3, 37, 36), (3, 2, 38, 37), (2, 1, 39, 38), (12, 17, 40, 13), (17, 18, 43, 40), (19, 20, 43, 18), (43, 20, 21, 44), (40, 43, 44, 41), (13, 40, 41, 14), (14, 41, 42, 15), (41, 44, 45, 42), (44, 21, 22, 45), (22, 23, 47, 45), (42, 45, 47, 46), (15, 42, 46, 16), (33, 59, 63, 32), (59, 58, 62, 63), (58, 57, 61, 62), (57, 56, 60, 61), (30, 36, 51, 35), (36, 37, 50, 51), (37, 38, 49, 50), (38, 39, 48, 49), (32, 63, 64, 31), (63, 62, 65, 64), (62, 61, 66, 65), (61, 60, 67, 66), (34, 52, 59, 33), (52, 53, 58, 59), (53, 54, 57, 58), (54, 55, 56, 57), (35, 51, 52, 34), (51, 50, 53, 52), (50, 49, 54, 53), (49, 48, 55, 54), (86, 74, 68, 73), (11, 79, 70, 69), (79, 84, 71, 70), (84, 85, 72, 71), (85, 86, 73, 72), (90, 78, 77, 89), (89, 77, 76, 88), (88, 76, 75, 87), (87, 75, 74, 86), (91, 96, 102, 97), (93, 92, 98, 99), (94, 93, 99, 100), (95, 94, 100, 101), (68, 91, 97, 73), (96, 95, 101, 102), (73, 97, 103, 72), (72, 103, 104, 71), (71, 104, 105, 70), (70, 105, 39, 69), (79, 80, 106, 84), (84, 106, 109, 85), (86, 85, 109, 87), (109, 110, 88, 87), (106, 107, 110, 109), (80, 81, 107, 106), (81, 82, 108, 107), (107, 108, 111, 110), (110, 111, 89, 88), (89, 111, 113, 90), (108, 112, 113, 111), (82, 83, 112, 108), (100, 99, 125, 122), (122, 125, 124, 121), (121, 124, 123, 120), (120, 123, 60, 56), (97, 102, 116, 103), (103, 116, 115, 104), (104, 115, 114, 105), (105, 114, 48, 39), (99, 98, 126, 125), (125, 126, 127, 124), (124, 127, 128, 123), (123, 128, 67, 60), (101, 100, 122, 117), (117, 122, 121, 118), (118, 121, 120, 119), (119, 120, 56, 55), (102, 101, 117, 116), (116, 117, 118, 115), (115, 118, 119, 114), (114, 119, 55, 48), (146, 135, 129, 134), (139, 140, 131, 130), (140, 144, 132, 131), (144, 145, 133, 132), (145, 146, 134, 133), (23, 10, 138, 149), (149, 138, 137, 148), (148, 137, 136, 147), (147, 136, 135, 146), (150, 154, 159, 155), (151, 25, 31, 156), (152, 151, 156, 157), (153, 152, 157, 158), (129, 150, 155, 134), (154, 153, 158, 159), (134, 155, 160, 133), (133, 160, 161, 132), (132, 161, 162, 131), (131, 162, 163, 130), (140, 141, 164, 144), (144, 164, 167, 145), (146, 145, 167, 147), (167, 168, 148, 147), (164, 165, 168, 167), (141, 142, 165, 164), (142, 143, 166, 165), (165, 166, 169, 168), (168, 169, 149, 148), (149, 169, 47, 23), (166, 46, 47, 169), (143, 16, 46, 166), (157, 156, 185, 181), (181, 185, 184, 180), (180, 184, 183, 179), (179, 183, 182, 178), (155, 159, 173, 160), (160, 173, 172, 161), (161, 172, 171, 162), (162, 171, 170, 163), (156, 31, 64, 185), (185, 64, 65, 184), (184, 65, 66, 183), (183, 66, 67, 182), (158, 157, 181, 174), (174, 181, 180, 175), (175, 180, 179, 176), (176, 179, 178, 177), (159, 158, 174, 173), (173, 174, 175, 172), (172, 175, 176, 171), (171, 176, 177, 170), (202, 191, 186, 192), (139, 187, 188, 196), (196, 188, 189, 200), (200, 189, 190, 201), (201, 190, 191, 202), (90, 205, 195, 78), (205, 204, 194, 195), (204, 203, 193, 194), (203, 202, 192, 193), (206, 211, 215, 210), (207, 212, 98, 92), (208, 213, 212, 207), (209, 214, 213, 208), (186, 191, 211, 206), (210, 215, 214, 209), (191, 190, 216, 211), (190, 189, 217, 216), (189, 188, 218, 217), (188, 187, 163, 218), (196, 200, 219, 197), (200, 201, 222, 219), (202, 203, 222, 201), (222, 203, 204, 223), (219, 222, 223, 220), (197, 219, 220, 198), (198, 220, 221, 199), (220, 223, 224, 221), (223, 204, 205, 224), (205, 90, 113, 224), (221, 224, 113, 112), (199, 221, 112, 83), (213, 233, 236, 212), (233, 232, 235, 236), (232, 231, 234, 235), (231, 178, 182, 234), (211, 216, 227, 215), (216, 217, 226, 227), (217, 218, 225, 226), (218, 163, 170, 225), (212, 236, 126, 98), (236, 235, 127, 126), (235, 234, 128, 127), (234, 182, 67, 128), (214, 228, 233, 213), (228, 229, 232, 233), (229, 230, 231, 232), (230, 177, 178, 231), (215, 227, 228, 214), (227, 226, 229, 228), (226, 225, 230, 229), (225, 170, 177, 230), (241, 240, 245, 246), (240, 239, 244, 245), (239, 238, 243, 244), (238, 237, 242, 243), (241, 251, 250, 240), (240, 250, 249, 239), (239, 249, 248, 238), (238, 248, 247, 237), (241, 246, 259, 255), (255, 259, 258, 254), (254, 258, 257, 253), (253, 257, 256, 252), (241, 255, 262, 251), (255, 254, 261, 262), (254, 253, 263, 261), (253, 252, 260, 263)])
_uv = me_plane_001.uv_layers.new(name='UVMap')
_uv.uv.foreach_set('vector', [0.9, 0.9, 1.0, 0.9, 1.0, 1.0, 0.9, 1.0, 0.9, 0.45, 1.0, 0.45, 1.0, 0.5, 0.9, 0.5, 0.9, 0.6, 1.0, 0.6, 1.0, 0.7, 0.9, 0.7, 0.9, 0.7, 1.0, 0.7, 1.0, 0.8, 0.9, 0.8, 0.9, 0.8, 1.0, 0.8, 1.0, 0.9, 0.9, 0.9, 0.5, 0.9, 0.6, 0.9, 0.6, 1.0, 0.5, 1.0, 0.6, 0.9, 0.7, 0.9, 0.7, 1.0, 0.6, 1.0, 0.7, 0.9, 0.8, 0.9, 0.8, 1.0, 0.7, 1.0, 0.8, 0.9, 0.9, 0.9, 0.9, 1.0, 0.8, 1.0, 0.0, 0.0, 0.0, 0.0, 0.0, 0.0, 0.0, 0.0, 0.0, 0.0, 0.0, 0.0, 0.0, 0.0, 0.0, 0.0, 0.0, 0.0, 0.0, 0.0, 0.0, 0.0, 0.0, 0.0, 0.0, 0.0, 0.0, 0.0, 0.0, 0.0, 0.0, 0.0, 0.0, 0.0, 0.0, 0.0, 0.0, 0.0, 0.0, 0.0, 0.0, 0.0, 0.0, 0.0, 0.0, 0.0, 0.0, 0.0, 0.0, 0.0, 0.0, 0.0, 0.0, 0.0, 0.0, 0.0, 0.0, 0.0, 0.0, 0.0, 0.0, 0.0, 0.0, 0.0, 0.0, 0.0, 0.0, 0.0, 0.0, 0.0, 0.0, 0.0, 0.0, 0.0, 0.0, 0.0, 0.0, 0.0, 0.0, 0.0, 0.6101, 0.0, 0.7215, 0.0, 0.7215, 0.1166, 0.6101, 0.1166, 0.7215, 0.0, 0.8329, 0.0, 0.8329, 0.1166, 0.7215, 0.1166, 1.0, 0.0, 1.0, 0.1166, 0.8329, 0.1166, 0.8329, 0.0, 0.8329, 0.1166, 1.0, 0.1166, 1.0, 0.2331, 0.8329, 0.2331, 0.7215, 0.1166, 0.8329, 0.1166, 0.8329, 0.2331, 0.7215, 0.2331, 0.6101, 0.1166, 0.7215, 0.1166, 0.7215, 0.2331, 0.6101, 0.2331, 0.6101, 0.2331, 0.7215, 0.2331, 0.7215, 0.3497, 0.6101, 0.3497, 0.7215, 0.2331, 0.8329, 0.2331, 0.8329, 0.3497, 0.7215, 0.3497, 0.8329, 0.2331, 1.0, 0.2331, 1.0, 0.3497, 0.8329, 0.3497, 1.0, 0.3497, 1.0, 0.5, 0.8329, 0.5, 0.8329, 0.3497, 0.7215, 0.3497, 0.8329, 0.3497, 0.8329, 0.5, 0.7215, 0.5, 0.6101, 0.3497, 0.7215, 0.3497, 0.7215, 0.5, 0.6101, 0.5, 6.333e-05, 0.3192, 0.06633, 0.3192, 0.06633, 0.4277, 6.297e-05, 0.4277, 0.06633, 0.3192, 0.1105, 0.3192, 0.1105, 0.4277, 0.06633, 0.4277, 0.1105, 0.3192, 0.1547, 0.3192, 0.1547, 0.4277, 0.1105, 0.4277, 0.1547, 0.3192, 0.1983, 0.3192, 0.1983, 0.4277, 0.1547, 0.4277, 6.33e-05, 6.301e-05, 0.06633, 6.302e-05, 0.06633, 0.1021, 6.332e-05, 0.1021, 0.06633, 6.302e-05, 0.1105, 6.302e-05, 0.1105, 0.1021, 0.06633, 0.1021, 0.1105, 6.302e-05, 0.1547, 6.302e-05, 0.1547, 0.1021, 0.1105, 0.1021, 0.1547, 6.302e-05, 0.1983, 6.302e-05, 0.1983, 0.1021, 0.1547, 0.1021, 6.297e-05, 0.4277, 0.06633, 0.4277, 0.06633, 0.5, 6.297e-05, 0.5, 0.06633, 0.4277, 0.1105, 0.4277, 0.1105, 0.5, 0.06633, 0.5, 0.1105, 0.4277, 0.1547, 0.4277, 0.1547, 0.5, 0.1105, 0.5, 0.1547, 0.4277, 0.1983, 0.4277, 0.1983, 0.5, 0.1547, 0.5, 6.329e-05, 0.2106, 0.06633, 0.2106, 0.06633, 0.3192, 6.333e-05, 0.3192, 0.06633, 0.2106, 0.1105, 0.2106, 0.1105, 0.3192, 0.06633, 0.3192, 0.1105, 0.2106, 0.1547, 0.2106, 0.1547, 0.3192, 0.1105, 0.3192, 0.1547, 0.2106, 0.1983, 0.2106, 0.1983, 0.3192, 0.1547, 0.3192, 6.332e-05, 0.1021, 0.06633, 0.1021, 0.06633, 0.2106, 6.329e-05, 0.2106, 0.06633, 0.1021, 0.1105, 0.1021, 0.1105, 0.2106, 0.06633, 0.2106, 0.1105, 0.1021, 0.1547, 0.1021, 0.1547, 0.2106, 0.1105, 0.2106, 0.1547, 0.1021, 0.1983, 0.1021, 0.1983, 0.2106, 0.1547, 0.2106, 0.9, 0.9, 0.9, 1.0, 1.0, 1.0, 1.0, 0.9, 0.9, 0.45, 0.9, 0.5, 1.0, 0.5, 1.0, 0.45, 0.9, 0.6, 0.9, 0.7, 1.0, 0.7, 1.0, 0.6, 0.9, 0.7, 0.9, 0.8, 1.0, 0.8, 1.0, 0.7, 0.9, 0.8, 0.9, 0.9, 1.0, 0.9, 1.0, 0.8, 0.5, 0.9, 0.5, 1.0, 0.6, 1.0, 0.6, 0.9, 0.6, 0.9, 0.6, 1.0, 0.7, 1.0, 0.7, 0.9, 0.7, 0.9, 0.7, 1.0, 0.8, 1.0, 0.8, 0.9, 0.8, 0.9, 0.8, 1.0, 0.9, 1.0, 0.9, 0.9, 0.0, 0.0, 0.0, 0.0, 0.0, 0.0, 0.0, 0.0, 0.0, 0.0, 0.0, 0.0, 0.0, 0.0, 0.0, 0.0, 0.0, 0.0, 0.0, 0.0, 0.0, 0.0, 0.0, 0.0, 0.0, 0.0, 0.0, 0.0, 0.0, 0.0, 0.0, 0.0, 0.0, 0.0, 0.0, 0.0, 0.0, 0.0, 0.0, 0.0, 0.0, 0.0, 0.0, 0.0, 0.0, 0.0, 0.0, 0.0, 0.0, 0.0, 0.0, 0.0, 0.0, 0.0, 0.0, 0.0, 0.0, 0.0, 0.0, 0.0, 0.0, 0.0, 0.0, 0.0, 0.0, 0.0, 0.0, 0.0, 0.0, 0.0, 0.0, 0.0, 0.0, 0.0, 0.0, 0.0, 0.0, 0.0, 0.0, 0.0, 0.3899, 0.0, 0.3899, 0.1166, 0.2785, 0.1166, 0.2785, 0.0, 0.2785, 0.0, 0.2785, 0.1166, 0.1671, 0.1166, 0.1671, 0.0, 0.0, 0.0, 0.1671, 0.0, 0.1671, 0.1166, 0.0, 0.1166, 0.1671, 0.1166, 0.1671, 0.2331, 0.0, 0.2331, 0.0, 0.1166, 0.2785, 0.1166, 0.2785, 0.2331, 0.1671, 0.2331, 0.1671, 0.1166, 0.3899, 0.1166, 0.3899, 0.2331, 0.2785, 0.2331, 0.2785, 0.1166, 0.3899, 0.2331, 0.3899, 0.3497, 0.2785, 0.3497, 0.2785, 0.2331, 0.2785, 0.2331, 0.2785, 0.3497, 0.1671, 0.3497, 0.1671, 0.2331, 0.1671, 0.2331, 0.1671, 0.3497, 0.0, 0.3497, 0.0, 0.2331, 0.0, 0.3497, 0.1671, 0.3497, 0.1671, 0.5, 0.0, 0.5, 0.2785, 0.3497, 0.2785, 0.5, 0.1671, 0.5, 0.1671, 0.3497, 0.3899, 0.3497, 0.3899, 0.5, 0.2785, 0.5, 0.2785, 0.3497, 0.3966, 0.3192, 0.3966, 0.4277, 0.3303, 0.4277, 0.3303, 0.3192, 0.3303, 0.3192, 0.3303, 0.4277, 0.2861, 0.4277, 0.2861, 0.3192, 0.2861, 0.3192, 0.2861, 0.4277, 0.242, 0.4277, 0.242, 0.3192, 0.242, 0.3192, 0.242, 0.4277, 0.1983, 0.4277, 0.1983, 0.3192, 0.3966, 6.303e-05, 0.3966, 0.1021, 0.3303, 0.1021, 0.3303, 6.298e-05, 0.3303, 6.298e-05, 0.3303, 0.1021, 0.2861, 0.1021, 0.2861, 6.302e-05, 0.2861, 6.302e-05, 0.2861, 0.1021, 0.242, 0.1021, 0.242, 6.307e-05, 0.242, 6.307e-05, 0.242, 0.1021, 0.1983, 0.1021, 0.1983, 6.302e-05, 0.3966, 0.4277, 0.3966, 0.5, 0.3303, 0.5, 0.3303, 0.4277, 0.3303, 0.4277, 0.3303, 0.5, 0.2861, 0.5, 0.2861, 0.4277, 0.2861, 0.4277, 0.2861, 0.5, 0.242, 0.5, 0.242, 0.4277, 0.242, 0.4277, 0.242, 0.5, 0.1983, 0.5, 0.1983, 0.4277, 0.3966, 0.2106, 0.3966, 0.3192, 0.3303, 0.3192, 0.3303, 0.2106, 0.3303, 0.2106, 0.3303, 0.3192, 0.2861, 0.3192, 0.2861, 0.2106, 0.2861, 0.2106, 0.2861, 0.3192, 0.242, 0.3192, 0.242, 0.2106, 0.242, 0.2106, 0.242, 0.3192, 0.1983, 0.3192, 0.1983, 0.2106, 0.3966, 0.1021, 0.3966, 0.2106, 0.3303, 0.2106, 0.3303, 0.1021, 0.3303, 0.1021, 0.3303, 0.2106, 0.2861, 0.2106, 0.2861, 0.1021, 0.2861, 0.1021, 0.2861, 0.2106, 0.242, 0.2106, 0.242, 0.1021, 0.242, 0.1021, 0.242, 0.2106, 0.1983, 0.2106, 0.1983, 0.1021, 0.9, 0.9, 0.9, 1.0, 1.0, 1.0, 1.0, 0.9, 0.9, 0.45, 0.9, 0.5, 1.0, 0.5, 1.0, 0.45, 0.9, 0.6, 0.9, 0.7, 1.0, 0.7, 1.0, 0.6, 0.9, 0.7, 0.9, 0.8, 1.0, 0.8, 1.0, 0.7, 0.9, 0.8, 0.9, 0.9, 1.0, 0.9, 1.0, 0.8, 0.5, 0.9, 0.5, 1.0, 0.6, 1.0, 0.6, 0.9, 0.6, 0.9, 0.6, 1.0, 0.7, 1.0, 0.7, 0.9, 0.7, 0.9, 0.7, 1.0, 0.8, 1.0, 0.8, 0.9, 0.8, 0.9, 0.8, 1.0, 0.9, 1.0, 0.9, 0.9, 0.0, 0.0, 0.0, 0.0, 0.0, 0.0, 0.0, 0.0, 0.0, 0.0, 0.0, 0.0, 0.0, 0.0, 0.0, 0.0, 0.0, 0.0, 0.0, 0.0, 0.0, 0.0, 0.0, 0.0, 0.0, 0.0, 0.0, 0.0, 0.0, 0.0, 0.0, 0.0, 0.0, 0.0, 0.0, 0.0, 0.0, 0.0, 0.0, 0.0, 0.0, 0.0, 0.0, 0.0, 0.0, 0.0, 0.0, 0.0, 0.0, 0.0, 0.0, 0.0, 0.0, 0.0, 0.0, 0.0, 0.0, 0.0, 0.0, 0.0, 0.0, 0.0, 0.0, 0.0, 0.0, 0.0, 0.0, 0.0, 0.0, 0.0, 0.0, 0.0, 0.0, 0.0, 0.0, 0.0, 0.0, 0.0, 0.0, 0.0, 0.6101, 1.0, 0.6101, 0.8834, 0.7215, 0.8834, 0.7215, 1.0, 0.7215, 1.0, 0.7215, 0.8834, 0.8329, 0.8834, 0.8329, 1.0, 1.0, 1.0, 0.8329, 1.0, 0.8329, 0.8834, 1.0, 0.8834, 0.8329, 0.8834, 0.8329, 0.7669, 1.0, 0.7669, 1.0, 0.8834, 0.7215, 0.8834, 0.7215, 0.7669, 0.8329, 0.7669, 0.8329, 0.8834, 0.6101, 0.8834, 0.6101, 0.7669, 0.7215, 0.7669, 0.7215, 0.8834, 0.6101, 0.7669, 0.6101, 0.6503, 0.7215, 0.6503, 0.7215, 0.7669, 0.7215, 0.7669, 0.7215, 0.6503, 0.8329, 0.6503, 0.8329, 0.7669, 0.8329, 0.7669, 0.8329, 0.6503, 1.0, 0.6503, 1.0, 0.7669, 1.0, 0.6503, 0.8329, 0.6503, 0.8329, 0.5, 1.0, 0.5, 0.7215, 0.6503, 0.7215, 0.5, 0.8329, 0.5, 0.8329, 0.6503, 0.6101, 0.6503, 0.6101, 0.5, 0.7215, 0.5, 0.7215, 0.6503, 6.329e-05, 0.6808, 6.296e-05, 0.5723, 0.06633, 0.5723, 0.06633, 0.6808, 0.06633, 0.6808, 0.06633, 0.5723, 0.1105, 0.5723, 0.1105, 0.6808, 0.1105, 0.6808, 0.1105, 0.5723, 0.1547, 0.5723, 0.1547, 0.6808, 0.1547, 0.6808, 0.1547, 0.5723, 0.1983, 0.5723, 0.1983, 0.6808, 6.33e-05, 0.9999, 6.332e-05, 0.8979, 0.06633, 0.8979, 0.06633, 0.9999, 0.06633, 0.9999, 0.06633, 0.8979, 0.1105, 0.8979, 0.1105, 0.9999, 0.1105, 0.9999, 0.1105, 0.8979, 0.1547, 0.8979, 0.1547, 0.9999, 0.1547, 0.9999, 0.1547, 0.8979, 0.1983, 0.8979, 0.1983, 0.9999, 6.296e-05, 0.5723, 6.297e-05, 0.5, 0.06633, 0.5, 0.06633, 0.5723, 0.06633, 0.5723, 0.06633, 0.5, 0.1105, 0.5, 0.1105, 0.5723, 0.1105, 0.5723, 0.1105, 0.5, 0.1547, 0.5, 0.1547, 0.5723, 0.1547, 0.5723, 0.1547, 0.5, 0.1983, 0.5, 0.1983, 0.5723, 6.329e-05, 0.7894, 6.329e-05, 0.6808, 0.06633, 0.6808, 0.06633, 0.7894, 0.06633, 0.7894, 0.06633, 0.6808, 0.1105, 0.6808, 0.1105, 0.7894, 0.1105, 0.7894, 0.1105, 0.6808, 0.1547, 0.6808, 0.1547, 0.7894, 0.1547, 0.7894, 0.1547, 0.6808, 0.1983, 0.6808, 0.1983, 0.7894, 6.332e-05, 0.8979, 6.329e-05, 0.7894, 0.06633, 0.7894, 0.06633, 0.8979, 0.06633, 0.8979, 0.06633, 0.7894, 0.1105, 0.7894, 0.1105, 0.8979, 0.1105, 0.8979, 0.1105, 0.7894, 0.1547, 0.7894, 0.1547, 0.8979, 0.1547, 0.8979, 0.1547, 0.7894, 0.1983, 0.7894, 0.1983, 0.8979, 0.9, 0.9, 1.0, 0.9, 1.0, 1.0, 0.9, 1.0, 0.9, 0.45, 1.0, 0.45, 1.0, 0.5, 0.9, 0.5, 0.9, 0.6, 1.0, 0.6, 1.0, 0.7, 0.9, 0.7, 0.9, 0.7, 1.0, 0.7, 1.0, 0.8, 0.9, 0.8, 0.9, 0.8, 1.0, 0.8, 1.0, 0.9, 0.9, 0.9, 0.5, 0.9, 0.6, 0.9, 0.6, 1.0, 0.5, 1.0, 0.6, 0.9, 0.7, 0.9, 0.7, 1.0, 0.6, 1.0, 0.7, 0.9, 0.8, 0.9, 0.8, 1.0, 0.7, 1.0, 0.8, 0.9, 0.9, 0.9, 0.9, 1.0, 0.8, 1.0, 0.0, 0.0, 0.0, 0.0, 0.0, 0.0, 0.0, 0.0, 0.0, 0.0, 0.0, 0.0, 0.0, 0.0, 0.0, 0.0, 0.0, 0.0, 0.0, 0.0, 0.0, 0.0, 0.0, 0.0, 0.0, 0.0, 0.0, 0.0, 0.0, 0.0, 0.0, 0.0, 0.0, 0.0, 0.0, 0.0, 0.0, 0.0, 0.0, 0.0, 0.0, 0.0, 0.0, 0.0, 0.0, 0.0, 0.0, 0.0, 0.0, 0.0, 0.0, 0.0, 0.0, 0.0, 0.0, 0.0, 0.0, 0.0, 0.0, 0.0, 0.0, 0.0, 0.0, 0.0, 0.0, 0.0, 0.0, 0.0, 0.0, 0.0, 0.0, 0.0, 0.0, 0.0, 0.0, 0.0, 0.0, 0.0, 0.0, 0.0, 0.3899, 1.0, 0.2785, 1.0, 0.2785, 0.8834, 0.3899, 0.8834, 0.2785, 1.0, 0.1671, 1.0, 0.1671, 0.8834, 0.2785, 0.8834, 0.0, 1.0, 0.0, 0.8834, 0.1671, 0.8834, 0.1671, 1.0, 0.1671, 0.8834, 0.0, 0.8834, 0.0, 0.7669, 0.1671, 0.7669, 0.2785, 0.8834, 0.1671, 0.8834, 0.1671, 0.7669, 0.2785, 0.7669, 0.3899, 0.8834, 0.2785, 0.8834, 0.2785, 0.7669, 0.3899, 0.7669, 0.3899, 0.7669, 0.2785, 0.7669, 0.2785, 0.6503, 0.3899, 0.6503, 0.2785, 0.7669, 0.1671, 0.7669, 0.1671, 0.6503, 0.2785, 0.6503, 0.1671, 0.7669, 0.0, 0.7669, 0.0, 0.6503, 0.1671, 0.6503, 0.0, 0.6503, 0.0, 0.5, 0.1671, 0.5, 0.1671, 0.6503, 0.2785, 0.6503, 0.1671, 0.6503, 0.1671, 0.5, 0.2785, 0.5, 0.3899, 0.6503, 0.2785, 0.6503, 0.2785, 0.5, 0.3899, 0.5, 0.3966, 0.6808, 0.3303, 0.6808, 0.3303, 0.5723, 0.3966, 0.5723, 0.3303, 0.6808, 0.2861, 0.6808, 0.2861, 0.5723, 0.3303, 0.5723, 0.2861, 0.6808, 0.242, 0.6808, 0.242, 0.5723, 0.2861, 0.5723, 0.242, 0.6808, 0.1983, 0.6808, 0.1983, 0.5723, 0.242, 0.5723, 0.3966, 0.9999, 0.3303, 0.9999, 0.3303, 0.8979, 0.3966, 0.8979, 0.3303, 0.9999, 0.2861, 0.9999, 0.2861, 0.8979, 0.3303, 0.8979, 0.2861, 0.9999, 0.242, 0.9999, 0.242, 0.8979, 0.2861, 0.8979, 0.242, 0.9999, 0.1983, 0.9999, 0.1983, 0.8979, 0.242, 0.8979, 0.3966, 0.5723, 0.3303, 0.5723, 0.3303, 0.5, 0.3966, 0.5, 0.3303, 0.5723, 0.2861, 0.5723, 0.2861, 0.5, 0.3303, 0.5, 0.2861, 0.5723, 0.242, 0.5723, 0.242, 0.5, 0.2861, 0.5, 0.242, 0.5723, 0.1983, 0.5723, 0.1983, 0.5, 0.242, 0.5, 0.3966, 0.7894, 0.3303, 0.7894, 0.3303, 0.6808, 0.3966, 0.6808, 0.3303, 0.7894, 0.2861, 0.7894, 0.2861, 0.6808, 0.3303, 0.6808, 0.2861, 0.7894, 0.242, 0.7894, 0.242, 0.6808, 0.2861, 0.6808, 0.242, 0.7894, 0.1983, 0.7894, 0.1983, 0.6808, 0.242, 0.6808, 0.3966, 0.8979, 0.3303, 0.8979, 0.3303, 0.7894, 0.3966, 0.7894, 0.3303, 0.8979, 0.2861, 0.8979, 0.2861, 0.7894, 0.3303, 0.7894, 0.2861, 0.8979, 0.242, 0.8979, 0.242, 0.7894, 0.2861, 0.7894, 0.242, 0.8979, 0.1983, 0.8979, 0.1983, 0.7894, 0.242, 0.7894, 0.5, 0.45, 0.6, 0.45, 0.6, 0.5, 0.5, 0.5, 0.6, 0.45, 0.7, 0.45, 0.7, 0.5, 0.6, 0.5, 0.7, 0.45, 0.8, 0.45, 0.8, 0.5, 0.7, 0.5, 0.8, 0.45, 0.9, 0.45, 0.9, 0.5, 0.8, 0.5, 0.5, 0.45, 0.5, 0.5, 0.6, 0.5, 0.6, 0.45, 0.6, 0.45, 0.6, 0.5, 0.7, 0.5, 0.7, 0.45, 0.7, 0.45, 0.7, 0.5, 0.8, 0.5, 0.8, 0.45, 0.8, 0.45, 0.8, 0.5, 0.9, 0.5, 0.9, 0.45, 0.5, 0.45, 0.5, 0.5, 0.6, 0.5, 0.6, 0.45, 0.6, 0.45, 0.6, 0.5, 0.7, 0.5, 0.7, 0.45, 0.7, 0.45, 0.7, 0.5, 0.8, 0.5, 0.8, 0.45, 0.8, 0.45, 0.8, 0.5, 0.9, 0.5, 0.9, 0.45, 0.5, 0.45, 0.6, 0.45, 0.6, 0.5, 0.5, 0.5, 0.6, 0.45, 0.7, 0.45, 0.7, 0.5, 0.6, 0.5, 0.7, 0.45, 0.8, 0.45, 0.8, 0.5, 0.7, 0.5, 0.8, 0.45, 0.9, 0.45, 0.9, 0.5, 0.8, 0.5])
me_plane_001.materials.append(mat_material)
me_plane_001.update()
me_plane_004 = bpy.data.meshes.new('Plane.004')
me_plane_004.from_pydata([(-17.95, -21.16, -6.474), (-17.95, 0.0, 29.53), (-17.95, -5.059, 29.14), (-17.95, -12.27, 26.16), (-17.95, -17.79, 20.64), (-17.95, -20.77, 13.43), (17.95, -21.16, -6.474), (17.95, 0.0, 29.53), (17.95, -5.059, 29.14), (17.95, -12.27, 26.16), (17.95, -17.79, 20.64), (17.95, -20.77, 13.43), (-17.95, 21.16, -6.474), (-17.95, 5.059, 29.14), (-17.95, 12.27, 26.16), (-17.95, 17.79, 20.64), (-17.95, 20.77, 13.43), (17.95, 21.16, -6.474), (17.95, 5.059, 29.14), (17.95, 12.27, 26.16), (17.95, 17.79, 20.64), (17.95, 20.77, 13.43), (-11.97, -21.16, -6.474), (-5.984, -21.16, -6.474), (0.0, -21.16, -6.474), (5.984, -21.16, -6.474), (11.97, -21.16, -6.474), (-11.97, -20.77, 13.43), (-5.984, -20.77, 13.43), (0.0, -20.77, 13.43), (5.984, -20.77, 13.43), (11.97, -20.77, 13.43), (-11.97, -17.79, 20.64), (-5.984, -17.79, 20.64), (0.0, -17.79, 20.64), (5.984, -17.79, 20.64), (11.97, -17.79, 20.64), (-11.97, -12.27, 26.16), (-5.984, -12.27, 26.16), (0.0, -12.27, 26.16), (5.984, -12.27, 26.16), (11.97, -12.27, 26.16), (-11.97, -5.059, 29.14), (-5.984, -5.059, 29.14), (0.0, -5.059, 29.14), (5.984, -5.059, 29.14), (11.97, -5.059, 29.14), (-11.97, 0.0, 29.53), (-5.984, 0.0, 29.53), (0.0, 0.0, 29.53), (5.984, 0.0, 29.53), (11.97, 0.0, 29.53), (-11.97, 5.059, 29.14), (-5.984, 5.059, 29.14), (0.0, 5.059, 29.14), (5.984, 5.059, 29.14), (11.97, 5.059, 29.14), (-11.97, 12.27, 26.16), (-5.984, 12.27, 26.16), (0.0, 12.27, 26.16), (5.984, 12.27, 26.16), (11.97, 12.27, 26.16), (-11.97, 17.79, 20.64), (-5.984, 17.79, 20.64), (0.0, 17.79, 20.64), (5.984, 17.79, 20.64), (11.97, 17.79, 20.64), (-11.97, 20.77, 13.43), (-5.984, 20.77, 13.43), (0.0, 20.77, 13.43), (5.984, 20.77, 13.43), (11.97, 20.77, 13.43), (-11.97, 21.16, -6.474), (-5.984, 21.16, -6.474), (0.0, 21.16, -6.474), (5.984, 21.16, -6.474), (11.97, 21.16, -6.474)], [], [(26, 31, 11, 6), (36, 10, 11, 31), (41, 9, 10, 36), (46, 8, 9, 41), (46, 51, 7, 8), (47, 1, 13, 52), (52, 13, 14, 57), (57, 14, 15, 62), (62, 15, 16, 67), (71, 76, 17, 21), (16, 12, 72, 67), (67, 72, 73, 68), (68, 73, 74, 69), (69, 74, 75, 70), (70, 75, 76, 71), (20, 66, 71, 21), (66, 65, 70, 71), (65, 64, 69, 70), (64, 63, 68, 69), (63, 62, 67, 68), (19, 61, 66, 20), (61, 60, 65, 66), (60, 59, 64, 65), (59, 58, 63, 64), (58, 57, 62, 63), (18, 56, 61, 19), (56, 55, 60, 61), (55, 54, 59, 60), (54, 53, 58, 59), (53, 52, 57, 58), (7, 51, 56, 18), (51, 50, 55, 56), (50, 49, 54, 55), (49, 48, 53, 54), (48, 47, 52, 53), (2, 1, 47, 42), (42, 47, 48, 43), (43, 48, 49, 44), (44, 49, 50, 45), (45, 50, 51, 46), (2, 42, 37, 3), (42, 43, 38, 37), (43, 44, 39, 38), (44, 45, 40, 39), (45, 46, 41, 40), (3, 37, 32, 4), (37, 38, 33, 32), (38, 39, 34, 33), (39, 40, 35, 34), (40, 41, 36, 35), (4, 32, 27, 5), (32, 33, 28, 27), (33, 34, 29, 28), (34, 35, 30, 29), (35, 36, 31, 30), (0, 5, 27, 22), (22, 27, 28, 23), (23, 28, 29, 24), (24, 29, 30, 25), (25, 30, 31, 26)])
me_plane_004.polygons.foreach_set('use_smooth', [True] * 60)
_uv = me_plane_004.uv_layers.new(name='UVMap')
_uv.uv.foreach_set('vector', [0.8333, 0.0, 0.8333, 0.009082, 1.0, 0.009082, 1.0, 0.0, 0.8333, 0.07965, 1.0, 0.07965, 1.0, 0.009082, 0.8333, 0.009082, 0.8333, 0.2101, 1.0, 0.2101, 1.0, 0.07965, 0.8333, 0.07965, 0.8333, 0.3804, 1.0, 0.3804, 1.0, 0.2101, 0.8333, 0.2101, 0.8333, 0.3804, 0.8333, 0.5, 1.0, 0.5, 1.0, 0.3804, 0.1667, 0.5, 0.0, 0.5, 0.0, 0.6196, 0.1667, 0.6196, 0.1667, 0.6196, 0.0, 0.6196, 0.0, 0.7899, 0.1667, 0.7899, 0.1667, 0.7899, 0.0, 0.7899, 0.0, 0.9203, 0.1667, 0.9203, 0.1667, 0.9203, 0.0, 0.9203, 0.0, 0.9909, 0.1667, 0.9909, 0.8333, 0.9909, 0.8333, 1.0, 1.0, 1.0, 1.0, 0.9909, 0.0, 0.9909, 0.0, 1.0, 0.1667, 1.0, 0.1667, 0.9909, 0.1667, 0.9909, 0.1667, 1.0, 0.3333, 1.0, 0.3333, 0.9909, 0.3333, 0.9909, 0.3333, 1.0, 0.5, 1.0, 0.5, 0.9909, 0.5, 0.9909, 0.5, 1.0, 0.6667, 1.0, 0.6667, 0.9909, 0.6667, 0.9909, 0.6667, 1.0, 0.8333, 1.0, 0.8333, 0.9909, 1.0, 0.9203, 0.8333, 0.9203, 0.8333, 0.9909, 1.0, 0.9909, 0.8333, 0.9203, 0.6667, 0.9203, 0.6667, 0.9909, 0.8333, 0.9909, 0.6667, 0.9203, 0.5, 0.9203, 0.5, 0.9909, 0.6667, 0.9909, 0.5, 0.9203, 0.3333, 0.9203, 0.3333, 0.9909, 0.5, 0.9909, 0.3333, 0.9203, 0.1667, 0.9203, 0.1667, 0.9909, 0.3333, 0.9909, 1.0, 0.7899, 0.8333, 0.7899, 0.8333, 0.9203, 1.0, 0.9203, 0.8333, 0.7899, 0.6667, 0.7899, 0.6667, 0.9203, 0.8333, 0.9203, 0.6667, 0.7899, 0.5, 0.7899, 0.5, 0.9203, 0.6667, 0.9203, 0.5, 0.7899, 0.3333, 0.7899, 0.3333, 0.9203, 0.5, 0.9203, 0.3333, 0.7899, 0.1667, 0.7899, 0.1667, 0.9203, 0.3333, 0.9203, 1.0, 0.6196, 0.8333, 0.6196, 0.8333, 0.7899, 1.0, 0.7899, 0.8333, 0.6196, 0.6667, 0.6196, 0.6667, 0.7899, 0.8333, 0.7899, 0.6667, 0.6196, 0.5, 0.6196, 0.5, 0.7899, 0.6667, 0.7899, 0.5, 0.6196, 0.3333, 0.6196, 0.3333, 0.7899, 0.5, 0.7899, 0.3333, 0.6196, 0.1667, 0.6196, 0.1667, 0.7899, 0.3333, 0.7899, 1.0, 0.5, 0.8333, 0.5, 0.8333, 0.6196, 1.0, 0.6196, 0.8333, 0.5, 0.6667, 0.5, 0.6667, 0.6196, 0.8333, 0.6196, 0.6667, 0.5, 0.5, 0.5, 0.5, 0.6196, 0.6667, 0.6196, 0.5, 0.5, 0.3333, 0.5, 0.3333, 0.6196, 0.5, 0.6196, 0.3333, 0.5, 0.1667, 0.5, 0.1667, 0.6196, 0.3333, 0.6196, 0.0, 0.3804, 0.0, 0.5, 0.1667, 0.5, 0.1667, 0.3804, 0.1667, 0.3804, 0.1667, 0.5, 0.3333, 0.5, 0.3333, 0.3804, 0.3333, 0.3804, 0.3333, 0.5, 0.5, 0.5, 0.5, 0.3804, 0.5, 0.3804, 0.5, 0.5, 0.6667, 0.5, 0.6667, 0.3804, 0.6667, 0.3804, 0.6667, 0.5, 0.8333, 0.5, 0.8333, 0.3804, 0.0, 0.3804, 0.1667, 0.3804, 0.1667, 0.2101, 0.0, 0.2101, 0.1667, 0.3804, 0.3333, 0.3804, 0.3333, 0.2101, 0.1667, 0.2101, 0.3333, 0.3804, 0.5, 0.3804, 0.5, 0.2101, 0.3333, 0.2101, 0.5, 0.3804, 0.6667, 0.3804, 0.6667, 0.2101, 0.5, 0.2101, 0.6667, 0.3804, 0.8333, 0.3804, 0.8333, 0.2101, 0.6667, 0.2101, 0.0, 0.2101, 0.1667, 0.2101, 0.1667, 0.07965, 0.0, 0.07965, 0.1667, 0.2101, 0.3333, 0.2101, 0.3333, 0.07965, 0.1667, 0.07965, 0.3333, 0.2101, 0.5, 0.2101, 0.5, 0.07965, 0.3333, 0.07965, 0.5, 0.2101, 0.6667, 0.2101, 0.6667, 0.07965, 0.5, 0.07965, 0.6667, 0.2101, 0.8333, 0.2101, 0.8333, 0.07965, 0.6667, 0.07965, 0.0, 0.07965, 0.1667, 0.07965, 0.1667, 0.009082, 0.0, 0.009082, 0.1667, 0.07965, 0.3333, 0.07965, 0.3333, 0.009082, 0.1667, 0.009082, 0.3333, 0.07965, 0.5, 0.07965, 0.5, 0.009082, 0.3333, 0.009082, 0.5, 0.07965, 0.6667, 0.07965, 0.6667, 0.009082, 0.5, 0.009082, 0.6667, 0.07965, 0.8333, 0.07965, 0.8333, 0.009082, 0.6667, 0.009082, 0.0, 0.0, 0.0, 0.009082, 0.1667, 0.009082, 0.1667, 0.0, 0.1667, 0.0, 0.1667, 0.009082, 0.3333, 0.009082, 0.3333, 0.0, 0.3333, 0.0, 0.3333, 0.009082, 0.5, 0.009082, 0.5, 0.0, 0.5, 0.0, 0.5, 0.009082, 0.6667, 0.009082, 0.6667, 0.0, 0.6667, 0.0, 0.6667, 0.009082, 0.8333, 0.009082, 0.8333, 0.0])
me_plane_004.materials.append(mat_material_002)
me_plane_004.update()

# ---- curves / text
cu_nurbspath_001 = bpy.data.curves.new('NurbsPath.001', 'CURVE')
cu_nurbspath_001.dimensions = '3D'
_sp = cu_nurbspath_001.splines.new('NURBS'); _sp.points.add(30)
_sp.points.foreach_set('co', [221.4, 157.8, 0.0, 1.0, 268.4, 58.82, 0.0, 1.0, 260.0, 5.455, 0.0, 1.0, 233.7, -20.35, 22.3, 1.0, 184.3, -37.28, 0.0, 1.0, 142.9, -34.04, 0.0, 1.0, 98.54, -35.49, 26.13, 1.0, 79.51, -71.28, 26.13, 1.0, 94.2, -133.0, 26.13, 1.0, 147.7, -178.2, 0.0, 1.0, 191.6, -220.0, 0.0, 1.0, 211.4, -266.3, 0.0, 1.0, 208.0, -312.9, 0.0, 1.0, 129.7, -329.4, -34.56, 1.0, 85.65, -287.0, 34.06, 1.0, 32.69, -240.3, -34.56, 1.0, -23.25, -196.9, 34.06, 1.0, -74.6, -167.8, -34.56, 1.0, -137.4, -144.7, 0.0, 1.0, -192.3, -207.8, -41.24, 1.0, -272.7, -169.2, -41.24, 1.0, -296.7, -69.45, 0.0, 1.0, -200.4, -11.12, 37.15, 1.0, -251.2, 63.33, 37.15, 1.0, -350.9, 111.3, 0.0, 1.0, -244.6, 255.1, 0.0, 1.0, -134.7, 196.2, -34.64, 1.0, -46.58, 216.5, -34.64, 1.0, -31.46, 348.6, 0.0, 1.0, 199.4, 348.3, 0.0, 1.0, 189.2, 222.4, 0.0, 1.0])
_sp.order_u = 5
_sp.order_v = 0
_sp.use_cyclic_u = True
_sp.use_endpoint_u = True
cu_nurbspath_001.use_path = True
cu_nurbspath_001.fill_mode = 'FULL'

# ---- objects
ob_nurbspath = bpy.data.objects.new('NurbsPath', cu_nurbspath_001)
ob_tube = bpy.data.objects.new('Tube', me_plane)
ob_col_colonly = bpy.data.objects.new('Col-colonly', me_plane_001)
ob_glass = bpy.data.objects.new('Glass', me_plane_004)

# ---- transforms, parenting, visibility, modifiers, constraints
ob_nurbspath.location = (1.499, -2.992, 0.0)
ob_nurbspath.scale = (4.0, 4.0, 2.0)
ob_tube.location = (0.0, 0.0, 0.0)
_m = ob_tube.modifiers.new('Array', 'ARRAY')
_m.count = 228
_m.constant_offset_displace = (19.93, 0.0, 0.0)
_m.use_merge_vertices = True
_m.use_merge_vertices_cap = True
_m = ob_tube.modifiers.new('Curve', 'CURVE')
_m.object = ob_nurbspath
_m = ob_tube.modifiers.new('MeshCache', 'MESH_CACHE')
_m = ob_tube.modifiers.new('Auto Smooth', 'NODES')
_m.node_group = ng_auto_smooth
_gi = [s.identifier for s in ng_auto_smooth.interface.items_tree if s.item_type == 'SOCKET' and s.in_out == 'INPUT']
_m[_gi[1]] = 0.5236  # Angle
ob_col_colonly.location = (0.0, 0.0, 0.0)
_m = ob_col_colonly.modifiers.new('Array', 'ARRAY')
_m.count = 228
_m.constant_offset_displace = (19.93, 0.0, 0.0)
_m.use_merge_vertices = True
_m.use_merge_vertices_cap = True
_m = ob_col_colonly.modifiers.new('Curve', 'CURVE')
_m.object = ob_nurbspath
_m = ob_col_colonly.modifiers.new('MeshCache', 'MESH_CACHE')
_m = ob_col_colonly.modifiers.new('Auto Smooth', 'NODES')
_m.node_group = ng_auto_smooth
_gi = [s.identifier for s in ng_auto_smooth.interface.items_tree if s.item_type == 'SOCKET' and s.in_out == 'INPUT']
_m[_gi[1]] = 0.5236  # Angle
ob_glass.location = (0.0, 0.0, 0.0)
_m = ob_glass.modifiers.new('Array', 'ARRAY')
_m.count = 253
_m.constant_offset_displace = (19.93, 0.0, 0.0)
_m.use_merge_vertices = True
_m.use_merge_vertices_cap = True
_m = ob_glass.modifiers.new('Curve', 'CURVE')
_m.object = ob_nurbspath
_m = ob_glass.modifiers.new('MeshCache', 'MESH_CACHE')
_m = ob_glass.modifiers.new('Auto Smooth', 'NODES')
_m.node_group = ng_auto_smooth
_gi = [s.identifier for s in ng_auto_smooth.interface.items_tree if s.item_type == 'SOCKET' and s.in_out == 'INPUT']
_m[_gi[1]] = 0.5236  # Angle

# ---- collection membership
scene.collection.objects.link(ob_nurbspath)
col_collection.objects.link(ob_tube)
col_collection.objects.link(ob_col_colonly)
col_collection.objects.link(ob_glass)

# ---- scene / render settings (as saved in the file)
scene.frame_start = 1; scene.frame_end = 250; scene.frame_set(1)
scene.render.engine = 'BLENDER_EEVEE_NEXT'
scene.cycles.sampling_pattern = 'TABULATED_SOBOL'
scene.view_settings.view_transform = 'Standard'
bpy.context.view_layer.update()

# ---- added for rendering (the .blend has no active camera): camera
cam_auto = bpy.data.cameras.new('AutoCamera')
cam_auto.lens = 50.0
cam_auto.sensor_width = 36.0
cam_auto.clip_end = 59902.8
ob_auto_camera = bpy.data.objects.new('AutoCamera', cam_auto)
scene.collection.objects.link(ob_auto_camera)
ob_auto_camera.location = (3249.73, -4060.62, 2735.43)
ob_auto_camera.rotation_euler = (1.09748, -7.21219e-08, 0.694738)
scene.camera = ob_auto_camera
bpy.context.view_layer.update()
